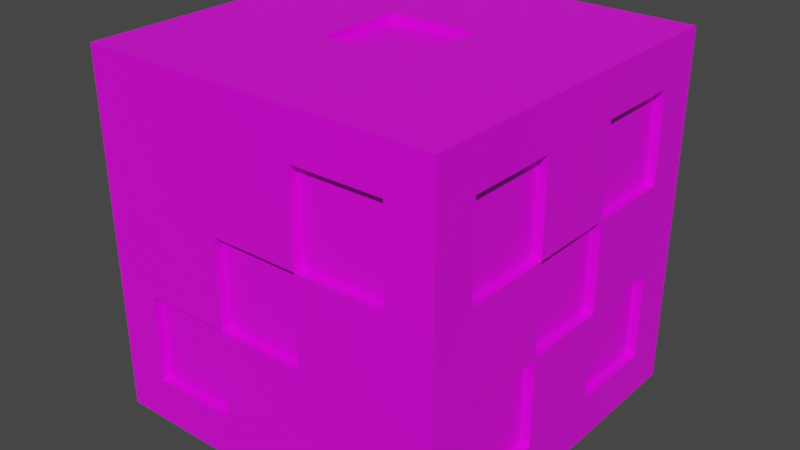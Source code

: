 # Source: die.blend  (saved by Blender 2.82.7; exported with 4.5.12 LTS)
import bpy
from mathutils import Matrix  # noqa: F401  (used for matrix-valued properties, if any)

bpy.ops.wm.read_factory_settings(use_empty=True)
scene = bpy.context.scene
scene.name = 'Scene'

# ---- images (referenced by path relative to the original .blend; pixels are not part of the script)
import os
ASSET_DIR = os.environ.get("B2B_ASSET_DIR", "")  # directory of the original .blend (textures are referenced by path, not embedded)
HERE = os.path.dirname(os.path.abspath(__file__))  # packed textures are extracted next to this script under _unpacked/

def load_image(name, relpath, width, height, colorspace="sRGB"):
    """Load a texture the original file referenced (path relative to the .blend, or extracted next to this script)."""
    p = next((c for c in (os.path.join(HERE, relpath), os.path.join(ASSET_DIR, relpath)) if relpath and os.path.exists(c)), "")
    if p:
        img = bpy.data.images.load(p, check_existing=True)
        img.name = name
    else:  # same state as the original file: an image datablock whose file is absent (Cycles renders it pink)
        img = bpy.data.images.new(name, width, height)
        img.source = "FILE"
        img.filepath = "//" + (relpath or name)
    img.colorspace_settings.name = colorspace
    return img
img_untitled_004 = load_image('Untitled.004', '', 64, 64, 'sRGB')

# ---- materials (node trees are filled in below, after node groups)
mat_material = bpy.data.materials.new('Material')
mat_material.alpha_threshold = 0.0
mat_material.use_transparent_shadow = False
mat_material.line_color = (0.0, 0.0, 0.0, 1.0)

# ---- material node trees
mat_material.use_nodes = True; mat_material.node_tree.nodes.clear()
_N = mat_material.node_tree.nodes; _L = mat_material.node_tree.links
n0 = _N.new('ShaderNodeOutputMaterial'); n0.name = 'Material Output'; n0.location = (300, 300)
n1 = _N.new('ShaderNodeBsdfPrincipled'); n1.name = 'Principled BSDF'; n1.location = (10, 300)
n1.distribution = 'GGX'
n1.subsurface_method = 'BURLEY'
n1.inputs[2].default_value = 0.4
n1.inputs[3].default_value = 1.45
n1.inputs[27].default_value = (0.0, 0.0, 0.0, 1.0)
n1.inputs[28].default_value = 1.0
n2 = _N.new('ShaderNodeTexImage'); n2.name = 'Image Texture'; n2.location = (-280, 280)
n2.image = img_untitled_004
_L.new(n1.outputs[0], n0.inputs[0])
_L.new(n2.outputs[0], n1.inputs[0])
n0.is_active_output = True

# ---- world
world_world = bpy.data.worlds.new('World'); scene.world = world_world
world_world.use_nodes = True; world_world.node_tree.nodes.clear()
_N = world_world.node_tree.nodes; _L = world_world.node_tree.links
n0 = _N.new('ShaderNodeOutputWorld'); n0.name = 'World Output'; n0.location = (300, 300)
n1 = _N.new('ShaderNodeBackground'); n1.name = 'Background'; n1.location = (10, 300)
n1.inputs[0].default_value = (0.05088, 0.05088, 0.05088, 1.0)
_L.new(n1.outputs[0], n0.inputs[0])
n0.is_active_output = True
world_world.color = (0.05088, 0.05088, 0.05088)
world_world.use_sun_shadow = False
world_world.sun_shadow_jitter_overblur = 0.0

# ---- meshes
me_cube = bpy.data.meshes.new('Cube')
me_cube.from_pydata([(1.0, 1.0, 1.0), (1.0, 1.0, -1.0), (1.0, -1.0, 1.0), (1.0, -1.0, -1.0), (-1.0, 1.0, 1.0), (-1.0, 1.0, -1.0), (-1.0, -1.0, 1.0), (-1.0, -1.0, -1.0), (-1.0, 0.75, -1.0), (-1.0, 0.5, -1.0), (-1.0, 0.25, -1.0), (-1.0, 0.0, -1.0), (-1.0, -0.25, -1.0), (-1.0, -0.5, -1.0), (-1.0, -0.75, -1.0), (1.0, 0.75, 1.0), (1.0, 0.5, 1.0), (1.0, 0.25, 1.0), (1.0, 0.0, 1.0), (1.0, -0.25, 1.0), (1.0, -0.5, 1.0), (1.0, -0.75, 1.0), (-1.0, -0.75, 1.0), (-1.0, -0.5, 1.0), (-1.0, -0.25, 1.0), (-1.0, 0.0, 1.0), (-1.0, 0.25, 1.0), (-1.0, 0.5, 1.0), (-1.0, 0.75, 1.0), (1.0, -0.75, -1.0), (1.0, -0.5, -1.0), (1.0, -0.25, -1.0), (1.0, 0.0, -1.0), (1.0, 0.25, -1.0), (1.0, 0.5, -1.0), (1.0, 0.75, -1.0), (0.75, 1.0, -1.0), (0.5, 1.0, -1.0), (0.25, 1.0, -1.0), (0.0, 1.0, -1.0), (-0.25, 1.0, -1.0), (-0.5, 1.0, -1.0), (-0.75, 1.0, -1.0), (0.75, -1.0, 1.0), (0.5, -1.0, 1.0), (0.25, -1.0, 1.0), (0.0, -1.0, 1.0), (-0.25, -1.0, 1.0), (-0.5, -1.0, 1.0), (-0.75, -1.0, 1.0), (-0.75, -1.0, -1.0), (-0.5, -1.0, -1.0), (-0.25, -1.0, -1.0), (0.0, -1.0, -1.0), (0.25, -1.0, -1.0), (0.5, -1.0, -1.0), (0.75, -1.0, -1.0), (-0.75, 1.0, 1.0), (-0.5, 1.0, 1.0), (-0.25, 1.0, 1.0), (0.0, 1.0, 1.0), (0.25, 1.0, 1.0), (0.5, 1.0, 1.0), (0.75, 1.0, 1.0), (0.75, 0.75, -1.0), (0.5, 0.75, -1.0), (0.25, 0.75, -1.0), (0.0, 0.75, -1.0), (-0.25, 0.75, -1.0), (-0.5, 0.75, -1.0), (-0.75, 0.75, -1.0), (0.75, 0.5, -1.0), (-0.25, 0.25, -0.95), (0.25, 0.5, -1.0), (0.0, 0.5, -1.0), (-0.25, 0.5, -1.0), (0.25, 0.25, -0.95), (-0.75, 0.5, -1.0), (0.75, 0.25, -1.0), (0.5, 0.25, -1.0), (0.25, 0.25, -1.0), (0.0, 0.25, -1.0), (-0.25, 0.25, -1.0), (-0.5, 0.25, -1.0), (-0.75, 0.25, -1.0), (0.75, 0.0, -1.0), (0.25, 0.0, -1.0), (0.0, 0.0, -1.0), (-0.25, 0.0, -1.0), (-0.75, 0.0, -1.0), (0.75, -0.25, -1.0), (0.5, -0.25, -1.0), (0.25, -0.25, -1.0), (0.0, -0.25, -1.0), (-0.25, -0.25, -1.0), (-0.5, -0.25, -1.0), (-0.75, -0.25, -1.0), (0.75, -0.5, -1.0), (0.5, 0.25, -0.95), (0.25, -0.5, -1.0), (0.0, -0.5, -1.0), (-0.25, -0.5, -1.0), (0.75, 0.25, -0.95), (-0.75, -0.5, -1.0), (0.75, -0.75, -1.0), (0.5, -0.75, -1.0), (0.25, -0.75, -1.0), (0.0, -0.75, -1.0), (-0.25, -0.75, -1.0), (-0.5, -0.75, -1.0), (-0.75, -0.75, -1.0), (-0.75, 0.75, 1.0), (-0.5, 0.75, 1.0), (-0.25, 0.75, 1.0), (0.0, 0.75, 1.0), (0.25, 0.75, 1.0), (0.5, 0.75, 1.0), (0.75, 0.75, 1.0), (-0.75, 0.5, 1.0), (-0.5, 0.5, 1.0), (-0.25, 0.5, 1.0), (0.0, 0.5, 1.0), (0.25, 0.5, 1.0), (0.5, 0.5, 1.0), (0.75, 0.5, 1.0), (-0.75, 0.25, 1.0), (-0.5, 0.25, 1.0), (-0.25, 0.25, 1.0), (0.0, 0.25, 1.0), (0.25, 0.25, 1.0), (0.5, 0.25, 1.0), (0.75, 0.25, 1.0), (-0.75, 0.0, 1.0), (-0.5, 0.0, 1.0), (-0.25, 0.0, 1.0), (0.95, 0.75, -0.25), (0.25, 0.0, 1.0), (0.5, 0.0, 1.0), (0.75, 0.0, 1.0), (-0.75, -0.25, 1.0), (-0.5, -0.25, 1.0), (-0.25, -0.25, 1.0), (0.0, -0.25, 1.0), (0.25, -0.25, 1.0), (0.5, -0.25, 1.0), (0.75, -0.25, 1.0), (-0.75, -0.5, 1.0), (-0.5, -0.5, 1.0), (-0.25, -0.5, 1.0), (0.0, -0.5, 1.0), (0.25, -0.5, 1.0), (0.5, -0.5, 1.0), (0.75, -0.5, 1.0), (-0.75, -0.75, 1.0), (-0.5, -0.75, 1.0), (-0.25, -0.75, 1.0), (0.0, -0.75, 1.0), (0.25, -0.75, 1.0), (0.5, -0.75, 1.0), (0.75, -0.75, 1.0), (1.0, 1.0, 0.75), (1.0, 1.0, 0.5), (1.0, 1.0, 0.25), (1.0, 1.0, 0.0), (1.0, 1.0, -0.25), (1.0, 1.0, -0.5), (1.0, 1.0, -0.75), (-1.0, -1.0, -0.75), (-1.0, -1.0, -0.5), (-1.0, -1.0, -0.25), (-1.0, -1.0, 0.0), (-1.0, -1.0, 0.25), (-1.0, -1.0, 0.5), (-1.0, -1.0, 0.75), (1.0, -1.0, 0.75), (1.0, -1.0, 0.5), (1.0, -1.0, 0.25), (1.0, -1.0, 0.0), (1.0, -1.0, -0.25), (1.0, -1.0, -0.5), (1.0, -1.0, -0.75), (-1.0, 1.0, 0.75), (-1.0, 1.0, 0.5), (-1.0, 1.0, 0.25), (-1.0, 1.0, 0.0), (-1.0, 1.0, -0.25), (-1.0, 1.0, -0.5), (-1.0, 1.0, -0.75), (1.0, 0.75, 0.75), (1.0, 0.75, 0.5), (1.0, 0.75, 0.25), (1.0, 0.75, 0.0), (1.0, 0.75, -0.25), (1.0, 0.75, -0.5), (1.0, 0.75, -0.75), (1.0, 0.5, 0.75), (1.0, 0.5, 0.25), (1.0, 0.5, 0.0), (1.0, 0.5, -0.25), (0.95, 0.25, 0.0), (1.0, 0.5, -0.75), (1.0, 0.25, 0.75), (1.0, 0.25, 0.5), (1.0, 0.25, 0.25), (1.0, 0.25, 0.0), (1.0, 0.25, -0.25), (1.0, 0.25, -0.5), (1.0, 0.25, -0.75), (1.0, 0.0, 0.75), (1.0, 0.0, 0.5), (1.0, 0.0, 0.25), (0.95, 0.75, 0.75), (1.0, 0.0, -0.25), (1.0, 0.0, -0.5), (1.0, 0.0, -0.75), (1.0, -0.25, 0.75), (1.0, -0.25, 0.5), (1.0, -0.25, 0.25), (1.0, -0.25, 0.0), (1.0, -0.25, -0.25), (1.0, -0.25, -0.5), (1.0, -0.25, -0.75), (1.0, -0.5, 0.75), (1.0, -0.5, 0.25), (1.0, -0.5, 0.0), (1.0, -0.5, -0.25), (-0.75, 0.95, 0.75), (1.0, -0.5, -0.75), (1.0, -0.75, 0.75), (1.0, -0.75, 0.5), (1.0, -0.75, 0.25), (1.0, -0.75, 0.0), (1.0, -0.75, -0.25), (1.0, -0.75, -0.5), (1.0, -0.75, -0.75), (-1.0, -0.75, 0.75), (-1.0, -0.75, 0.5), (-1.0, -0.75, 0.25), (-1.0, -0.75, 0.0), (-1.0, -0.75, -0.25), (-1.0, -0.75, -0.5), (-1.0, -0.75, -0.75), (-1.0, -0.5, 0.75), (-1.0, -0.5, 0.5), (-1.0, -0.5, 0.25), (-1.0, -0.5, 0.0), (-1.0, -0.5, -0.25), (-1.0, -0.5, -0.75), (-1.0, -0.25, 0.75), (-1.0, -0.25, 0.5), (-1.0, -0.25, 0.25), (-1.0, -0.25, 0.0), (-1.0, -0.25, -0.25), (-1.0, -0.25, -0.5), (-1.0, -0.25, -0.75), (-1.0, 0.0, 0.75), (-1.0, 0.0, 0.5), (-1.0, 0.0, 0.25), (-1.0, 0.0, 0.0), (-1.0, 0.0, -0.25), (-1.0, 0.0, -0.5), (-1.0, 0.0, -0.75), (-1.0, 0.25, 0.75), (-1.0, 0.25, 0.5), (-1.0, 0.25, 0.25), (-1.0, 0.25, 0.0), (-1.0, 0.25, -0.25), (-1.0, 0.25, -0.5), (-1.0, 0.25, -0.75), (-1.0, 0.5, 0.75), (-1.0, 0.5, 0.25), (-1.0, 0.5, 0.0), (-1.0, 0.5, -0.25), (-1.0, 0.5, -0.5), (-1.0, 0.5, -0.75), (-1.0, 0.75, 0.75), (-1.0, 0.75, 0.5), (-1.0, 0.75, 0.25), (-1.0, 0.75, 0.0), (-1.0, 0.75, -0.25), (-1.0, 0.75, -0.5), (-1.0, 0.75, -0.75), (-0.75, 1.0, 0.75), (-0.75, 1.0, 0.5), (-0.75, 1.0, 0.25), (-0.75, 1.0, 0.0), (-0.75, 1.0, -0.25), (-0.75, 1.0, -0.5), (-0.75, 1.0, -0.75), (-0.5, 1.0, 0.75), (-0.5, 1.0, 0.25), (-0.5, 1.0, 0.0), (-0.5, 1.0, -0.25), (-0.5, 1.0, -0.75), (-0.25, 1.0, 0.75), (-0.25, 1.0, 0.5), (-0.25, 1.0, 0.25), (-0.25, 1.0, 0.0), (-0.25, 1.0, -0.25), (-0.25, 1.0, -0.5), (-0.25, 1.0, -0.75), (0.0, 1.0, 0.75), (0.0, 1.0, 0.5), (0.0, 1.0, 0.25), (0.0, 1.0, 0.0), (0.0, 1.0, -0.25), (0.0, 1.0, -0.5), (0.0, 1.0, -0.75), (0.25, 1.0, 0.75), (0.25, 1.0, 0.5), (0.25, 1.0, 0.25), (0.25, 1.0, 0.0), (0.25, 1.0, -0.25), (0.25, 1.0, -0.5), (0.25, 1.0, -0.75), (0.5, 1.0, 0.75), (0.5, 1.0, 0.25), (0.5, 1.0, 0.0), (0.5, 1.0, -0.25), (0.5, 1.0, -0.75), (0.75, 1.0, 0.75), (0.75, 1.0, 0.5), (0.75, 1.0, 0.25), (0.75, 1.0, 0.0), (0.75, 1.0, -0.25), (0.75, 1.0, -0.5), (0.75, 1.0, -0.75), (0.75, -1.0, 0.75), (0.75, -1.0, 0.5), (0.75, -1.0, 0.25), (0.75, -1.0, 0.0), (0.75, -1.0, -0.25), (0.75, -1.0, -0.5), (0.75, -1.0, -0.75), (0.5, -1.0, 0.75), (-0.95, -0.75, -0.75), (0.5, -1.0, 0.25), (0.5, -1.0, 0.0), (0.5, -1.0, -0.25), (0.5, -1.0, -0.5), (0.5, -1.0, -0.75), (0.25, -1.0, 0.75), (0.25, -1.0, 0.5), (0.25, -1.0, 0.25), (0.25, -1.0, 0.0), (0.25, -1.0, -0.25), (0.25, -1.0, -0.5), (0.25, -1.0, -0.75), (0.0, -1.0, 0.75), (0.0, -1.0, 0.5), (0.0, -1.0, 0.25), (-0.95, -0.75, -0.5), (0.0, -1.0, -0.25), (0.0, -1.0, -0.5), (0.0, -1.0, -0.75), (-0.25, -1.0, 0.75), (-0.25, -1.0, 0.5), (-0.25, -1.0, 0.25), (-0.25, -1.0, 0.0), (-0.25, -1.0, -0.25), (-0.25, -1.0, -0.5), (-0.25, -1.0, -0.75), (-0.5, -1.0, 0.75), (-0.5, -1.0, 0.5), (-0.5, -1.0, 0.25), (-0.5, -1.0, 0.0), (-0.5, -1.0, -0.25), (-0.95, -0.75, -0.25), (-0.5, -1.0, -0.75), (-0.75, -1.0, 0.75), (-0.75, -1.0, 0.5), (-0.75, -1.0, 0.25), (-0.75, -1.0, 0.0), (-0.75, -1.0, -0.25), (-0.75, -1.0, -0.5), (-0.75, -1.0, -0.75), (-0.25, 0.25, 0.95), (0.0, 0.25, 0.95), (0.25, 0.25, 0.95), (-0.25, 0.0, 0.95), (0.0, 0.0, 0.95), (0.25, 0.0, 0.95), (-0.25, -0.25, 0.95), (0.0, -0.25, 0.95), (0.25, -0.25, 0.95), (0.95, 0.75, -0.5), (0.95, 0.75, -0.75), (0.95, 0.5, -0.25), (0.95, 0.5, -0.5), (0.95, 0.5, -0.75), (0.95, 0.25, -0.25), (0.95, 0.25, -0.5), (0.95, 0.25, -0.75), (0.95, -0.25, 0.75), (0.95, -0.25, 0.5), (0.95, -0.25, 0.25), (0.95, -0.5, 0.75), (0.95, -0.5, 0.5), (0.95, -0.5, 0.25), (0.95, -0.75, 0.75), (0.95, -0.75, 0.5), (0.95, -0.75, 0.25), (0.95, 0.0, 0.25), (0.95, 0.0, 0.0), (0.95, 0.0, -0.25), (0.95, -0.25, 0.0), (0.95, 0.75, 0.5), (0.95, 0.75, 0.25), (0.95, 0.5, 0.75), (0.95, 0.5, 0.5), (0.95, 0.5, 0.25), (0.95, 0.25, 0.75), (0.95, 0.25, 0.5), (0.95, 0.25, 0.25), (0.95, -0.25, -0.25), (0.95, -0.25, -0.5), (0.95, -0.25, -0.75), (0.95, -0.5, -0.25), (0.95, -0.5, -0.5), (0.95, -0.5, -0.75), (0.95, -0.75, -0.25), (0.95, -0.75, -0.5), (0.95, -0.75, -0.75), (-0.75, 0.95, 0.5), (-0.75, 0.95, 0.25), (-0.75, 0.95, -0.25), (-0.75, 0.95, -0.5), (-0.75, 0.95, -0.75), (-0.5, 0.95, 0.75), (-0.5, 0.95, 0.5), (-0.5, 0.95, 0.25), (-0.5, 0.95, -0.25), (-0.5, 0.95, -0.5), (-0.5, 0.95, -0.75), (-0.25, 0.95, 0.75), (-0.25, 0.95, 0.5), (-0.25, 0.95, 0.25), (-0.25, 0.95, -0.25), (-0.25, 0.95, -0.5), (-0.25, 0.95, -0.75), (0.25, 0.95, 0.75), (0.25, 0.95, 0.5), (0.25, 0.95, 0.25), (0.25, 0.95, -0.25), (0.25, 0.95, -0.5), (0.25, 0.95, -0.75), (0.5, 0.95, 0.75), (0.5, 0.95, 0.5), (0.5, 0.95, 0.25), (0.5, 0.95, -0.25), (0.5, 0.95, -0.5), (0.5, 0.95, -0.75), (0.75, 0.95, 0.75), (0.75, 0.95, 0.5), (0.75, 0.95, 0.25), (0.75, 0.95, -0.25), (0.75, 0.95, -0.5), (0.75, 0.95, -0.75), (0.75, -0.95, 0.75), (0.75, -0.95, 0.5), (0.75, -0.95, 0.25), (0.5, -0.95, 0.75), (0.5, -0.95, 0.5), (0.5, -0.95, 0.25), (0.25, -0.95, 0.75), (0.25, -0.95, 0.5), (0.25, -0.95, 0.25), (0.25, -0.95, 0.0), (0.25, -0.95, -0.25), (0.0, -0.95, 0.25), (0.0, -0.95, 0.0), (0.0, -0.95, -0.25), (-0.25, -0.95, 0.25), (-0.25, -0.95, 0.0), (-0.25, -0.95, -0.25), (-0.25, -0.95, -0.5), (-0.25, -0.95, -0.75), (-0.5, -0.95, -0.25), (-0.5, -0.95, -0.5), (-0.5, -0.95, -0.75), (-0.75, -0.95, -0.25), (-0.75, -0.95, -0.5), (-0.75, -0.95, -0.75), (-0.95, -0.5, -0.25), (-0.95, -0.5, -0.5), (-0.95, -0.5, -0.75), (-0.95, -0.25, -0.25), (-0.95, -0.25, -0.5), (-0.95, -0.25, -0.75), (-0.95, 0.25, 0.75), (-0.95, 0.25, 0.5), (-0.95, 0.25, 0.25), (-0.95, 0.5, 0.75), (-0.95, 0.5, 0.5), (-0.95, 0.5, 0.25), (-0.95, 0.75, 0.75), (-0.95, 0.75, 0.5), (-0.95, 0.75, 0.25), (0.75, 0.75, -0.95), (0.5, 0.75, -0.95), (0.25, 0.75, -0.95), (-0.25, 0.75, -0.95), (-0.5, 0.75, -0.95), (-0.75, 0.75, -0.95), (0.75, 0.5, -0.95), (0.5, 0.5, -0.95), (0.25, 0.5, -0.95), (-0.25, 0.5, -0.95), (-0.5, 0.5, -0.95), (-0.75, 0.5, -0.95), (0.75, 0.25, -0.95), (0.5, 0.25, -0.95), (0.25, 0.25, -0.95), (-0.25, 0.25, -0.95), (-0.5, 0.25, -0.95), (-0.75, 0.25, -0.95), (0.75, -0.25, -0.95), (0.5, -0.25, -0.95), (0.25, -0.25, -0.95), (-0.25, -0.25, -0.95), (-0.5, -0.25, -0.95), (-0.75, -0.25, -0.95), (0.75, -0.5, -0.95), (0.5, -0.5, -0.95), (0.25, -0.5, -0.95), (-0.25, -0.5, -0.95), (-0.5, -0.5, -0.95), (-0.75, -0.5, -0.95), (0.75, -0.75, -0.95), (0.5, -0.75, -0.95), (0.25, -0.75, -0.95), (-0.25, -0.75, -0.95), (-0.5, -0.75, -0.95), (-0.75, -0.75, -0.95), (-0.5, 0.25, -0.95), (-0.75, 0.25, -0.95), (0.75, 0.0, -0.95), (0.5, 0.0, -0.95), (0.25, 0.0, -0.95), (-0.25, 0.0, -0.95), (-0.5, 0.0, -0.95), (-0.75, 0.0, -0.95), (0.75, -0.25, -0.95), (0.5, -0.25, -0.95), (0.25, -0.25, -0.95), (-0.25, -0.25, -0.95), (-0.5, -0.25, -0.95), (-0.75, -0.25, -0.95), (0.75, 0.3, -0.95), (0.75, 0.3, -1.0), (0.5, 0.3, -1.0), (0.5, 0.3, -0.95), (0.25, 0.3, -1.0), (0.25, 0.3, -0.95), (0.5, 0.3, -0.95), (0.75, -0.3, -1.0), (0.5, -0.3, -1.0), (0.25, -0.3, -1.0), (0.5, -0.3, -0.95), (0.25, -0.3, -0.95), (0.5, -0.3, -0.95), (0.75, -0.3, -0.95), (-0.5, -0.3, -1.0), (-0.5, -0.3, -0.95), (-0.25, -0.3, -1.0), (-0.75, -0.3, -1.0), (-0.25, -0.3, -0.95), (-0.5, -0.3, -0.95), (-0.75, -0.3, -0.95), (-0.25, 0.31, -1.0), (-0.5, 0.31, -1.0), (-0.75, 0.31, -1.0), (-0.75, 0.31, -0.95), (-0.5, 0.31, -0.95), (-0.25, 0.31, -0.95), (-0.5, 0.31, -0.95)], [], [(153, 22, 6, 49), (369, 49, 6, 173), (275, 28, 4, 181), (104, 29, 3, 56), (228, 21, 2, 174), (320, 63, 0, 160), (160, 0, 15, 188), (188, 15, 16, 195), (195, 16, 17, 201), (201, 17, 18, 208), (208, 18, 19, 215), (215, 19, 20, 222), (222, 20, 21, 228), (36, 1, 35, 64), (64, 35, 34, 71), (71, 34, 33, 78), (78, 33, 32, 85), (85, 32, 31, 90), (90, 31, 30, 97), (97, 30, 29, 104), (173, 6, 22, 235), (235, 22, 23, 242), (242, 23, 24, 248), (248, 24, 25, 255), (255, 25, 26, 262), (262, 26, 27, 269), (269, 27, 28, 275), (57, 4, 28, 111), (111, 28, 27, 118), (118, 27, 26, 125), (125, 26, 25, 132), (132, 25, 24, 139), (139, 24, 23, 146), (146, 23, 22, 153), (20, 152, 159, 21), (152, 151, 158, 159), (151, 150, 157, 158), (150, 149, 156, 157), (149, 148, 155, 156), (148, 147, 154, 155), (147, 146, 153, 154), (19, 145, 152, 20), (145, 144, 151, 152), (144, 143, 150, 151), (143, 142, 149, 150), (142, 141, 148, 149), (141, 140, 147, 148), (140, 139, 146, 147), (18, 138, 145, 19), (138, 137, 144, 145), (137, 136, 143, 144), (143, 136, 381, 384), (134, 141, 382, 379), (134, 133, 140, 141), (133, 132, 139, 140), (17, 131, 138, 18), (131, 130, 137, 138), (130, 129, 136, 137), (129, 128, 377, 378), (141, 142, 383, 382), (127, 126, 133, 134), (126, 125, 132, 133), (16, 124, 131, 17), (124, 123, 130, 131), (123, 122, 129, 130), (122, 121, 128, 129), (121, 120, 127, 128), (120, 119, 126, 127), (119, 118, 125, 126), (15, 117, 124, 16), (117, 116, 123, 124), (116, 115, 122, 123), (115, 114, 121, 122), (114, 113, 120, 121), (113, 112, 119, 120), (112, 111, 118, 119), (0, 63, 117, 15), (63, 62, 116, 117), (62, 61, 115, 116), (61, 60, 114, 115), (60, 59, 113, 114), (59, 58, 112, 113), (58, 57, 111, 112), (13, 103, 110, 14), (106, 99, 524, 530), (542, 90, 555, 561), (101, 100, 107, 108), (100, 99, 106, 107), (104, 105, 529, 528), (75, 82, 513, 507), (12, 96, 103, 13), (79, 80, 512, 511), (91, 90, 516, 517), (94, 93, 100, 101), (93, 92, 99, 100), (66, 65, 499, 500), (101, 108, 531, 525), (11, 89, 96, 12), (514, 83, 570, 573), (85, 90, 542, 536), (88, 87, 93, 94), (87, 86, 92, 93), (78, 85, 536, 102), (94, 95, 546, 545), (10, 84, 89, 11), (92, 86, 538, 544), (86, 80, 76, 538), (82, 81, 87, 88), (81, 80, 86, 87), (98, 76, 553, 554), (91, 92, 544, 543), (9, 77, 84, 10), (80, 79, 550, 552), (65, 64, 498, 499), (75, 74, 81, 82), (74, 73, 80, 81), (84, 77, 509, 515), (64, 71, 504, 498), (8, 70, 77, 9), (110, 103, 527, 533), (90, 97, 522, 516), (68, 67, 74, 75), (67, 66, 73, 74), (73, 66, 500, 506), (99, 92, 518, 524), (5, 42, 70, 8), (42, 41, 69, 70), (41, 40, 68, 69), (40, 39, 67, 68), (39, 38, 66, 67), (38, 37, 65, 66), (37, 36, 64, 65), (181, 4, 57, 282), (282, 57, 58, 289), (289, 58, 59, 294), (294, 59, 60, 301), (301, 60, 61, 308), (308, 61, 62, 315), (315, 62, 63, 320), (14, 110, 50, 7), (110, 109, 51, 50), (109, 108, 52, 51), (108, 107, 53, 52), (107, 106, 54, 53), (106, 105, 55, 54), (105, 104, 56, 55), (174, 2, 43, 327), (327, 43, 44, 334), (334, 44, 45, 341), (341, 45, 46, 348), (348, 46, 47, 355), (355, 47, 48, 362), (362, 48, 49, 369), (21, 159, 43, 2), (159, 158, 44, 43), (158, 157, 45, 44), (157, 156, 46, 45), (156, 155, 47, 46), (155, 154, 48, 47), (154, 153, 49, 48), (51, 368, 375, 50), (350, 357, 472, 469), (341, 342, 465, 464), (366, 365, 372, 373), (365, 364, 371, 372), (364, 363, 370, 371), (363, 362, 369, 370), (52, 361, 368, 51), (343, 350, 469, 466), (343, 336, 463, 466), (359, 358, 365, 366), (358, 357, 364, 365), (357, 356, 363, 364), (356, 355, 362, 363), (53, 354, 361, 52), (354, 353, 360, 361), (353, 352, 359, 360), (366, 373, 480, 477), (336, 329, 460, 463), (350, 349, 356, 357), (349, 348, 355, 356), (54, 347, 354, 53), (347, 346, 353, 354), (346, 345, 352, 353), (359, 366, 477, 474), (359, 352, 471, 474), (343, 342, 349, 350), (342, 341, 348, 349), (55, 340, 347, 54), (340, 339, 346, 347), (339, 338, 345, 346), (338, 337, 344, 345), (337, 336, 343, 344), (352, 345, 468, 471), (375, 368, 479, 482), (56, 333, 340, 55), (333, 332, 339, 340), (332, 331, 338, 339), (331, 330, 337, 338), (330, 329, 336, 337), (361, 360, 475, 476), (368, 361, 476, 479), (3, 180, 333, 56), (180, 179, 332, 333), (179, 178, 331, 332), (178, 177, 330, 331), (177, 176, 329, 330), (176, 175, 328, 329), (175, 174, 327, 328), (37, 319, 326, 36), (310, 309, 441, 442), (320, 321, 453, 452), (318, 317, 323, 324), (317, 316, 322, 323), (292, 298, 437, 431), (295, 296, 436, 435), (38, 314, 319, 37), (309, 308, 440, 441), (284, 283, 423, 424), (312, 311, 317, 318), (311, 310, 316, 317), (294, 295, 435, 434), (318, 324, 455, 449), (39, 307, 314, 38), (307, 306, 313, 314), (306, 305, 312, 313), (305, 304, 311, 312), (304, 303, 310, 311), (303, 302, 309, 310), (302, 301, 308, 309), (40, 300, 307, 39), (300, 299, 306, 307), (299, 298, 305, 306), (298, 297, 304, 305), (297, 296, 303, 304), (296, 295, 302, 303), (295, 294, 301, 302), (41, 293, 300, 40), (283, 282, 226, 423), (300, 293, 433, 439), (292, 291, 297, 298), (291, 290, 296, 297), (282, 289, 428, 226), (326, 319, 451, 457), (42, 288, 293, 41), (308, 315, 446, 440), (290, 284, 424, 430), (286, 285, 291, 292), (285, 284, 290, 291), (316, 310, 442, 448), (286, 292, 431, 425), (5, 187, 288, 42), (187, 186, 287, 288), (186, 185, 286, 287), (185, 184, 285, 286), (184, 183, 284, 285), (183, 182, 283, 284), (182, 181, 282, 283), (9, 274, 281, 8), (274, 273, 280, 281), (273, 272, 279, 280), (272, 271, 278, 279), (271, 270, 277, 278), (276, 277, 497, 496), (263, 262, 489, 490), (10, 268, 274, 9), (268, 267, 273, 274), (267, 266, 272, 273), (266, 265, 271, 272), (265, 264, 270, 271), (269, 275, 495, 492), (254, 247, 485, 488), (11, 261, 268, 10), (261, 260, 267, 268), (260, 259, 266, 267), (259, 258, 265, 266), (258, 257, 264, 265), (257, 256, 263, 264), (256, 255, 262, 263), (12, 254, 261, 11), (254, 253, 260, 261), (253, 252, 259, 260), (252, 251, 258, 259), (251, 250, 257, 258), (250, 249, 256, 257), (249, 248, 255, 256), (13, 247, 254, 12), (262, 269, 492, 489), (247, 241, 335, 485), (246, 245, 251, 252), (245, 244, 250, 251), (244, 243, 249, 250), (243, 242, 248, 249), (14, 241, 247, 13), (275, 276, 496, 495), (241, 240, 351, 335), (239, 238, 245, 246), (238, 237, 244, 245), (237, 236, 243, 244), (236, 235, 242, 243), (7, 167, 241, 14), (167, 168, 240, 241), (168, 169, 239, 240), (169, 170, 238, 239), (170, 171, 237, 238), (171, 172, 236, 237), (172, 173, 235, 236), (30, 227, 234, 29), (219, 225, 417, 414), (234, 227, 419, 422), (225, 224, 231, 232), (224, 223, 230, 231), (205, 206, 391, 390), (198, 205, 390, 387), (31, 221, 227, 30), (233, 234, 422, 421), (225, 232, 420, 417), (219, 218, 224, 225), (218, 217, 223, 224), (192, 198, 387, 135), (222, 228, 399, 396), (32, 214, 221, 31), (214, 213, 220, 221), (213, 212, 219, 220), (219, 212, 404, 414), (217, 218, 405, 395), (210, 209, 216, 217), (209, 208, 215, 216), (33, 207, 214, 32), (207, 206, 213, 214), (206, 205, 212, 213), (210, 217, 395, 402), (204, 203, 413, 199), (203, 202, 209, 210), (202, 201, 208, 209), (34, 200, 207, 33), (207, 200, 389, 392), (215, 222, 396, 393), (198, 197, 204, 205), (197, 196, 203, 204), (202, 203, 413, 412), (190, 189, 406, 407), (35, 194, 200, 34), (200, 194, 386, 389), (217, 216, 394, 395), (192, 191, 197, 198), (191, 190, 196, 197), (201, 202, 412, 411), (196, 190, 407, 410), (1, 166, 194, 35), (166, 165, 193, 194), (165, 164, 192, 193), (164, 163, 191, 192), (163, 162, 190, 191), (162, 161, 189, 190), (161, 160, 188, 189), (36, 326, 166, 1), (326, 325, 165, 166), (325, 324, 164, 165), (324, 323, 163, 164), (323, 322, 162, 163), (322, 321, 161, 162), (321, 320, 160, 161), (29, 234, 180, 3), (234, 233, 179, 180), (233, 232, 178, 179), (232, 231, 177, 178), (231, 230, 176, 177), (230, 229, 175, 176), (229, 228, 174, 175), (8, 281, 187, 5), (281, 280, 186, 187), (280, 279, 185, 186), (279, 278, 184, 185), (278, 277, 183, 184), (277, 276, 182, 183), (276, 275, 181, 182), (50, 375, 167, 7), (375, 374, 168, 167), (374, 373, 169, 168), (373, 372, 170, 169), (372, 371, 171, 170), (371, 370, 172, 171), (370, 369, 173, 172), (381, 380, 383, 384), (380, 379, 382, 383), (378, 377, 380, 381), (377, 376, 379, 380), (142, 143, 384, 383), (127, 134, 379, 376), (136, 129, 378, 381), (128, 127, 376, 377), (398, 397, 400, 401), (397, 396, 399, 400), (395, 394, 397, 398), (394, 393, 396, 397), (389, 388, 391, 392), (388, 387, 390, 391), (386, 385, 388, 389), (385, 135, 387, 388), (193, 192, 135, 385), (206, 207, 392, 391), (194, 193, 385, 386), (228, 229, 400, 399), (223, 217, 395, 398), (230, 223, 398, 401), (216, 215, 393, 394), (229, 230, 401, 400), (404, 403, 405, 414), (403, 402, 395, 405), (390, 199, 403, 404), (199, 413, 402, 403), (205, 204, 199, 390), (203, 210, 402, 413), (212, 205, 390, 404), (218, 219, 414, 405), (410, 409, 412, 413), (409, 408, 411, 412), (407, 406, 409, 410), (406, 211, 408, 409), (195, 201, 411, 408), (203, 196, 410, 413), (189, 188, 211, 406), (188, 195, 408, 211), (419, 418, 421, 422), (418, 417, 420, 421), (416, 415, 418, 419), (415, 414, 417, 418), (220, 219, 414, 415), (227, 221, 416, 419), (232, 233, 421, 420), (221, 220, 415, 416), (451, 450, 456, 457), (450, 449, 455, 456), (448, 447, 453, 454), (447, 446, 452, 453), (445, 444, 450, 451), (444, 443, 449, 450), (442, 441, 447, 448), (441, 440, 446, 447), (433, 432, 438, 439), (432, 431, 437, 438), (430, 429, 435, 436), (429, 428, 434, 435), (427, 426, 432, 433), (426, 425, 431, 432), (424, 423, 429, 430), (423, 226, 428, 429), (322, 316, 448, 454), (321, 322, 454, 453), (296, 290, 430, 436), (287, 286, 425, 426), (315, 320, 452, 446), (298, 299, 438, 437), (288, 287, 426, 427), (313, 312, 443, 444), (299, 300, 439, 438), (319, 314, 445, 451), (289, 294, 434, 428), (324, 325, 456, 455), (314, 313, 444, 445), (293, 288, 427, 433), (325, 326, 457, 456), (312, 318, 449, 443), (479, 478, 481, 482), (478, 477, 480, 481), (476, 475, 478, 479), (475, 474, 477, 478), (471, 470, 473, 474), (470, 469, 472, 473), (468, 467, 470, 471), (467, 466, 469, 470), (463, 462, 465, 466), (462, 461, 464, 465), (460, 459, 462, 463), (459, 458, 461, 462), (328, 327, 458, 459), (327, 334, 461, 458), (342, 343, 466, 465), (357, 358, 473, 472), (334, 341, 464, 461), (329, 328, 459, 460), (344, 343, 466, 467), (358, 359, 474, 473), (373, 374, 481, 480), (345, 344, 467, 468), (360, 359, 474, 475), (374, 375, 482, 481), (494, 493, 496, 497), (493, 492, 495, 496), (491, 490, 493, 494), (490, 489, 492, 493), (485, 484, 487, 488), (484, 483, 486, 487), (335, 351, 484, 485), (351, 367, 483, 484), (264, 263, 490, 491), (239, 246, 483, 367), (246, 252, 486, 483), (252, 253, 487, 486), (270, 264, 491, 494), (277, 270, 494, 497), (240, 239, 367, 351), (253, 254, 488, 487), (527, 526, 532, 533), (526, 525, 531, 532), (524, 523, 529, 530), (523, 522, 528, 529), (521, 520, 526, 527), (520, 519, 525, 526), (518, 517, 523, 524), (517, 516, 522, 523), (509, 508, 514, 515), (508, 507, 513, 514), (506, 505, 511, 512), (505, 504, 510, 511), (503, 502, 508, 509), (502, 501, 507, 508), (500, 499, 505, 506), (499, 498, 504, 505), (105, 106, 530, 529), (80, 73, 506, 512), (69, 68, 501, 502), (97, 104, 528, 522), (82, 83, 514, 513), (70, 69, 502, 503), (95, 96, 565, 562), (103, 96, 521, 527), (534, 83, 570, 575), (71, 78, 510, 504), (108, 109, 532, 531), (96, 95, 520, 521), (77, 70, 503, 509), (109, 110, 533, 532), (94, 101, 525, 519), (68, 75, 507, 501), (541, 540, 546, 547), (540, 539, 545, 546), (538, 537, 543, 544), (537, 536, 542, 543), (535, 534, 540, 541), (534, 72, 539, 540), (76, 98, 537, 538), (98, 102, 536, 537), (519, 520, 567, 566), (89, 84, 535, 541), (84, 83, 534, 535), (96, 89, 541, 547), (90, 91, 556, 555), (82, 88, 539, 72), (79, 78, 102, 98), (88, 94, 545, 539), (552, 550, 554, 553), (549, 550, 551, 548), (511, 510, 548, 551), (79, 98, 554, 550), (79, 511, 551, 550), (76, 80, 552, 553), (78, 79, 550, 549), (510, 78, 549, 548), (557, 556, 560, 559), (555, 556, 558, 561), (543, 542, 561, 558), (92, 91, 556, 557), (517, 518, 559, 560), (91, 543, 558, 556), (518, 92, 557, 559), (91, 517, 560, 556), (562, 564, 566, 567), (562, 565, 568, 563), (520, 95, 562, 567), (96, 547, 568, 565), (546, 95, 562, 563), (547, 546, 563, 568), (95, 94, 564, 562), (94, 519, 566, 564), (570, 569, 574, 575), (570, 571, 572, 573), (84, 515, 572, 571), (83, 82, 569, 570), (82, 72, 574, 569), (72, 534, 575, 574), (515, 514, 573, 572), (83, 84, 571, 570)])
_uv = me_cube.uv_layers.new(name='UVMap')
_uv.uv.foreach_set('vector', [0.4535, 0.9407, 0.4493, 0.9407, 0.4493, 0.9365, 0.4535, 0.9365, 0.6208, 0.3899, 0.6208, 0.4202, 0.5905, 0.4202, 0.5905, 0.3899, 0.5399, 0.5812, 0.5399, 0.5968, 0.5555, 0.5968, 0.5555, 0.5812, 0.3238, 0.4954, 0.3246, 0.4954, 0.3246, 0.4946, 0.3238, 0.4946, 0.1405, 0.8746, 0.1405, 0.8945, 0.1207, 0.8945, 0.1207, 0.8746, 0.8056, 0.6002, 0.8056, 0.6351, 0.8404, 0.6351, 0.8404, 0.6002, 0.2796, 0.8746, 0.2796, 0.8945, 0.2597, 0.8945, 0.2597, 0.8746, 0.2597, 0.8746, 0.2597, 0.8945, 0.2399, 0.8945, 0.2399, 0.8746, 0.2399, 0.8746, 0.2399, 0.8945, 0.22, 0.8945, 0.22, 0.8746, 0.22, 0.8746, 0.22, 0.8945, 0.2001, 0.8945, 0.2001, 0.8746, 0.2001, 0.8746, 0.2001, 0.8945, 0.1803, 0.8945, 0.1803, 0.8746, 0.1803, 0.8746, 0.1803, 0.8945, 0.1604, 0.8945, 0.1604, 0.8746, 0.1604, 0.8746, 0.1604, 0.8945, 0.1405, 0.8945, 0.1405, 0.8746, 0.3238, 0.5015, 0.3246, 0.5015, 0.3246, 0.5006, 0.3238, 0.5006, 0.3238, 0.5006, 0.3246, 0.5006, 0.3246, 0.4998, 0.3238, 0.4998, 0.3238, 0.4998, 0.3246, 0.4998, 0.3246, 0.4989, 0.3238, 0.4989, 0.3238, 0.4989, 0.3246, 0.4989, 0.3246, 0.498, 0.3238, 0.498, 0.3238, 0.498, 0.3246, 0.498, 0.3246, 0.4972, 0.3238, 0.4972, 0.3238, 0.4972, 0.3246, 0.4972, 0.3246, 0.4963, 0.3238, 0.4963, 0.3238, 0.4963, 0.3246, 0.4963, 0.3246, 0.4954, 0.3238, 0.4954, 0.4308, 0.5812, 0.4308, 0.5968, 0.4463, 0.5968, 0.4463, 0.5812, 0.4463, 0.5812, 0.4463, 0.5968, 0.4619, 0.5968, 0.4619, 0.5812, 0.4619, 0.5812, 0.4619, 0.5968, 0.4775, 0.5968, 0.4775, 0.5812, 0.4775, 0.5812, 0.4775, 0.5968, 0.4931, 0.5968, 0.4931, 0.5812, 0.4931, 0.5812, 0.4931, 0.5968, 0.5087, 0.5968, 0.5087, 0.5812, 0.5087, 0.5812, 0.5087, 0.5968, 0.5243, 0.5968, 0.5243, 0.5812, 0.5243, 0.5812, 0.5243, 0.5968, 0.5399, 0.5968, 0.5399, 0.5812, 0.4535, 0.9697, 0.4493, 0.9697, 0.4493, 0.9656, 0.4535, 0.9656, 0.4535, 0.9656, 0.4493, 0.9656, 0.4493, 0.9614, 0.4535, 0.9614, 0.4535, 0.9614, 0.4493, 0.9614, 0.4493, 0.9573, 0.4535, 0.9573, 0.4535, 0.9573, 0.4493, 0.9573, 0.4493, 0.9531, 0.4535, 0.9531, 0.4535, 0.9531, 0.4493, 0.9531, 0.4493, 0.949, 0.4535, 0.949, 0.4535, 0.949, 0.4493, 0.949, 0.4493, 0.9448, 0.4535, 0.9448, 0.4535, 0.9448, 0.4493, 0.9448, 0.4493, 0.9407, 0.4535, 0.9407, 0.4825, 0.9448, 0.4783, 0.9448, 0.4783, 0.9407, 0.4825, 0.9407, 0.4783, 0.9448, 0.4742, 0.9448, 0.4742, 0.9407, 0.4783, 0.9407, 0.4742, 0.9448, 0.47, 0.9448, 0.47, 0.9407, 0.4742, 0.9407, 0.47, 0.9448, 0.4659, 0.9448, 0.4659, 0.9407, 0.47, 0.9407, 0.4659, 0.9448, 0.4617, 0.9448, 0.4617, 0.9407, 0.4659, 0.9407, 0.4617, 0.9448, 0.4576, 0.9448, 0.4576, 0.9407, 0.4617, 0.9407, 0.4576, 0.9448, 0.4535, 0.9448, 0.4535, 0.9407, 0.4576, 0.9407, 0.4825, 0.949, 0.4783, 0.949, 0.4783, 0.9448, 0.4825, 0.9448, 0.4783, 0.949, 0.4742, 0.949, 0.4742, 0.9448, 0.4783, 0.9448, 0.4742, 0.949, 0.47, 0.949, 0.47, 0.9448, 0.4742, 0.9448, 0.47, 0.949, 0.4659, 0.949, 0.4659, 0.9448, 0.47, 0.9448, 0.4659, 0.949, 0.4617, 0.949, 0.4617, 0.9448, 0.4659, 0.9448, 0.4617, 0.949, 0.4576, 0.949, 0.4576, 0.9448, 0.4617, 0.9448, 0.4576, 0.949, 0.4535, 0.949, 0.4535, 0.9448, 0.4576, 0.9448, 0.4825, 0.9531, 0.4783, 0.9531, 0.4783, 0.949, 0.4825, 0.949, 0.4783, 0.9531, 0.4742, 0.9531, 0.4742, 0.949, 0.4783, 0.949, 0.4742, 0.9531, 0.47, 0.9531, 0.47, 0.949, 0.4742, 0.949, 0.3464, 0.96, 0.4714, 0.96, 0.4714, 0.935, 0.3464, 0.935, 0.4714, 0.96, 0.3464, 0.96, 0.3464, 0.935, 0.4714, 0.935, 0.4617, 0.9531, 0.4576, 0.9531, 0.4576, 0.949, 0.4617, 0.949, 0.4576, 0.9531, 0.4535, 0.9531, 0.4535, 0.949, 0.4576, 0.949, 0.4825, 0.9573, 0.4783, 0.9573, 0.4783, 0.9531, 0.4825, 0.9531, 0.4783, 0.9573, 0.4742, 0.9573, 0.4742, 0.9531, 0.4783, 0.9531, 0.4742, 0.9573, 0.47, 0.9573, 0.47, 0.9531, 0.4742, 0.9531, 0.5826, 0.96, 0.4576, 0.96, 0.4576, 0.935, 0.5826, 0.935, 0.3326, 0.96, 0.4576, 0.96, 0.4576, 0.935, 0.3326, 0.935, 0.4617, 0.9573, 0.4576, 0.9573, 0.4576, 0.9531, 0.4617, 0.9531, 0.4576, 0.9573, 0.4535, 0.9573, 0.4535, 0.9531, 0.4576, 0.9531, 0.4825, 0.9614, 0.4783, 0.9614, 0.4783, 0.9573, 0.4825, 0.9573, 0.4783, 0.9614, 0.4742, 0.9614, 0.4742, 0.9573, 0.4783, 0.9573, 0.4742, 0.9614, 0.47, 0.9614, 0.47, 0.9573, 0.4742, 0.9573, 0.47, 0.9614, 0.4659, 0.9614, 0.4659, 0.9573, 0.47, 0.9573, 0.4659, 0.9614, 0.4617, 0.9614, 0.4617, 0.9573, 0.4659, 0.9573, 0.4617, 0.9614, 0.4576, 0.9614, 0.4576, 0.9573, 0.4617, 0.9573, 0.4576, 0.9614, 0.4535, 0.9614, 0.4535, 0.9573, 0.4576, 0.9573, 0.4825, 0.9656, 0.4783, 0.9656, 0.4783, 0.9614, 0.4825, 0.9614, 0.4783, 0.9656, 0.4742, 0.9656, 0.4742, 0.9614, 0.4783, 0.9614, 0.4742, 0.9656, 0.47, 0.9656, 0.47, 0.9614, 0.4742, 0.9614, 0.47, 0.9656, 0.4659, 0.9656, 0.4659, 0.9614, 0.47, 0.9614, 0.4659, 0.9656, 0.4617, 0.9656, 0.4617, 0.9614, 0.4659, 0.9614, 0.4617, 0.9656, 0.4576, 0.9656, 0.4576, 0.9614, 0.4617, 0.9614, 0.4576, 0.9656, 0.4535, 0.9656, 0.4535, 0.9614, 0.4576, 0.9614, 0.4825, 0.9697, 0.4783, 0.9697, 0.4783, 0.9656, 0.4825, 0.9656, 0.4783, 0.9697, 0.4742, 0.9697, 0.4742, 0.9656, 0.4783, 0.9656, 0.4742, 0.9697, 0.47, 0.9697, 0.47, 0.9656, 0.4742, 0.9656, 0.47, 0.9697, 0.4659, 0.9697, 0.4659, 0.9656, 0.47, 0.9656, 0.4659, 0.9697, 0.4617, 0.9697, 0.4617, 0.9656, 0.4659, 0.9656, 0.4617, 0.9697, 0.4576, 0.9697, 0.4576, 0.9656, 0.4617, 0.9656, 0.4576, 0.9697, 0.4535, 0.9697, 0.4535, 0.9656, 0.4576, 0.9656, 0.3177, 0.4963, 0.3186, 0.4963, 0.3186, 0.4954, 0.3177, 0.4954, 0.1894, 0.8653, 0.3144, 0.8653, 0.3144, 0.8903, 0.1894, 0.8903, 0.4394, 0.8903, 0.4394, 0.8653, 0.4394, 0.8653, 0.4394, 0.8903, 0.3203, 0.4963, 0.3212, 0.4963, 0.3212, 0.4954, 0.3203, 0.4954, 0.3212, 0.4963, 0.322, 0.4963, 0.322, 0.4954, 0.3212, 0.4954, 0.9257, 0.8653, 0.8007, 0.8653, 0.8007, 0.8903, 0.9257, 0.8903, 0.8144, 0.8653, 0.6894, 0.8653, 0.6894, 0.8903, 0.8144, 0.8903, 0.3177, 0.4972, 0.3186, 0.4972, 0.3186, 0.4963, 0.3177, 0.4963, 0.8007, 0.8653, 0.6757, 0.8653, 0.6757, 0.8903, 0.8007, 0.8903, 0.8007, 0.8653, 0.9257, 0.8653, 0.9257, 0.8903, 0.8007, 0.8903, 0.3203, 0.4972, 0.3212, 0.4972, 0.3212, 0.4963, 0.3203, 0.4963, 0.3212, 0.4972, 0.322, 0.4972, 0.322, 0.4963, 0.3212, 0.4963, 0.6757, 0.8653, 0.8007, 0.8653, 0.8007, 0.8903, 0.6757, 0.8903, 0.3144, 0.8653, 0.1894, 0.8653, 0.1894, 0.8903, 0.3144, 0.8903, 0.3177, 0.498, 0.3186, 0.498, 0.3186, 0.4972, 0.3177, 0.4972, 0.3007, 0.8903, 0.3007, 0.8653, 0.3007, 0.8653, 0.3007, 0.8903, 0.5644, 0.8653, 0.4394, 0.8653, 0.4394, 0.8903, 0.5644, 0.8903, 0.3203, 0.498, 0.3212, 0.498, 0.3212, 0.4972, 0.3203, 0.4972, 0.3212, 0.498, 0.322, 0.498, 0.322, 0.4972, 0.3212, 0.4972, 0.6894, 0.8653, 0.5644, 0.8653, 0.5644, 0.8903, 0.6894, 0.8903, 0.4257, 0.8653, 0.3007, 0.8653, 0.3007, 0.8903, 0.4257, 0.8903, 0.3177, 0.4989, 0.3186, 0.4989, 0.3186, 0.498, 0.3177, 0.498, 0.4394, 0.8653, 0.5644, 0.8653, 0.5644, 0.8903, 0.4394, 0.8903, 0.5644, 0.8653, 0.6894, 0.8653, 0.6894, 0.8903, 0.5644, 0.8903, 0.3203, 0.4989, 0.3212, 0.4989, 0.3212, 0.498, 0.3203, 0.498, 0.3212, 0.4989, 0.322, 0.4989, 0.322, 0.498, 0.3212, 0.498, 0.1992, 0.1638, 0.1941, 0.1638, 0.1941, 0.1638, 0.1992, 0.1638, 0.8007, 0.8653, 0.6757, 0.8653, 0.6757, 0.8903, 0.8007, 0.8903, 0.3177, 0.4998, 0.3186, 0.4998, 0.3186, 0.4989, 0.3177, 0.4989, 0.6757, 0.8653, 0.8007, 0.8653, 0.8007, 0.8653, 0.6757, 0.8653, 0.8007, 0.8653, 0.9257, 0.8653, 0.9257, 0.8903, 0.8007, 0.8903, 0.3203, 0.4998, 0.3212, 0.4998, 0.3212, 0.4989, 0.3203, 0.4989, 0.3212, 0.4998, 0.322, 0.4998, 0.322, 0.4989, 0.3212, 0.4989, 0.6894, 0.8653, 0.8144, 0.8653, 0.8144, 0.8903, 0.6894, 0.8903, 0.9394, 0.8653, 0.8144, 0.8653, 0.8144, 0.8903, 0.9394, 0.8903, 0.3177, 0.5006, 0.3186, 0.5006, 0.3186, 0.4998, 0.3177, 0.4998, 0.1894, 0.8653, 0.3144, 0.8653, 0.3144, 0.8903, 0.1894, 0.8903, 0.4394, 0.8653, 0.3144, 0.8653, 0.3144, 0.8903, 0.4394, 0.8903, 0.3203, 0.5006, 0.3212, 0.5006, 0.3212, 0.4998, 0.3203, 0.4998, 0.3212, 0.5006, 0.322, 0.5006, 0.322, 0.4998, 0.3212, 0.4998, 0.8144, 0.8653, 0.9394, 0.8653, 0.9394, 0.8903, 0.8144, 0.8903, 0.3144, 0.8653, 0.4394, 0.8653, 0.4394, 0.8903, 0.3144, 0.8903, 0.3177, 0.5015, 0.3186, 0.5015, 0.3186, 0.5006, 0.3177, 0.5006, 0.3186, 0.5015, 0.3194, 0.5015, 0.3194, 0.5006, 0.3186, 0.5006, 0.3194, 0.5015, 0.3203, 0.5015, 0.3203, 0.5006, 0.3194, 0.5006, 0.3203, 0.5015, 0.3212, 0.5015, 0.3212, 0.5006, 0.3203, 0.5006, 0.3212, 0.5015, 0.322, 0.5015, 0.322, 0.5006, 0.3212, 0.5006, 0.322, 0.5015, 0.3229, 0.5015, 0.3229, 0.5006, 0.322, 0.5006, 0.3229, 0.5015, 0.3238, 0.5015, 0.3238, 0.5006, 0.3229, 0.5006, 0.5616, 0.6002, 0.5616, 0.6351, 0.5965, 0.6351, 0.5965, 0.6002, 0.5965, 0.6002, 0.5965, 0.6351, 0.6313, 0.6351, 0.6313, 0.6002, 0.6313, 0.6002, 0.6313, 0.6351, 0.6662, 0.6351, 0.6662, 0.6002, 0.6662, 0.6002, 0.6662, 0.6351, 0.701, 0.6351, 0.701, 0.6002, 0.701, 0.6002, 0.701, 0.6351, 0.7359, 0.6351, 0.7359, 0.6002, 0.7359, 0.6002, 0.7359, 0.6351, 0.7707, 0.6351, 0.7707, 0.6002, 0.7707, 0.6002, 0.7707, 0.6351, 0.8056, 0.6351, 0.8056, 0.6002, 0.3177, 0.4954, 0.3186, 0.4954, 0.3186, 0.4946, 0.3177, 0.4946, 0.3186, 0.4954, 0.3194, 0.4954, 0.3194, 0.4946, 0.3186, 0.4946, 0.3194, 0.4954, 0.3203, 0.4954, 0.3203, 0.4946, 0.3194, 0.4946, 0.3203, 0.4954, 0.3212, 0.4954, 0.3212, 0.4946, 0.3203, 0.4946, 0.3212, 0.4954, 0.322, 0.4954, 0.322, 0.4946, 0.3212, 0.4946, 0.322, 0.4954, 0.3229, 0.4954, 0.3229, 0.4946, 0.322, 0.4946, 0.3229, 0.4954, 0.3238, 0.4954, 0.3238, 0.4946, 0.3229, 0.4946, 0.8333, 0.3899, 0.8333, 0.4202, 0.8029, 0.4202, 0.8029, 0.3899, 0.8029, 0.3899, 0.8029, 0.4202, 0.7726, 0.4202, 0.7726, 0.3899, 0.7726, 0.3899, 0.7726, 0.4202, 0.7422, 0.4202, 0.7422, 0.3899, 0.7422, 0.3899, 0.7422, 0.4202, 0.7119, 0.4202, 0.7119, 0.3899, 0.7119, 0.3899, 0.7119, 0.4202, 0.6815, 0.4202, 0.6815, 0.3899, 0.6815, 0.3899, 0.6815, 0.4202, 0.6512, 0.4202, 0.6512, 0.3899, 0.6512, 0.3899, 0.6512, 0.4202, 0.6208, 0.4202, 0.6208, 0.3899, 0.4825, 0.9407, 0.4783, 0.9407, 0.4783, 0.9365, 0.4825, 0.9365, 0.4783, 0.9407, 0.4742, 0.9407, 0.4742, 0.9365, 0.4783, 0.9365, 0.4742, 0.9407, 0.47, 0.9407, 0.47, 0.9365, 0.4742, 0.9365, 0.47, 0.9407, 0.4659, 0.9407, 0.4659, 0.9365, 0.47, 0.9365, 0.4659, 0.9407, 0.4617, 0.9407, 0.4617, 0.9365, 0.4659, 0.9365, 0.4617, 0.9407, 0.4576, 0.9407, 0.4576, 0.9365, 0.4617, 0.9365, 0.4576, 0.9407, 0.4535, 0.9407, 0.4535, 0.9365, 0.4576, 0.9365, 0.6512, 0.1774, 0.6512, 0.2077, 0.6208, 0.2077, 0.6208, 0.1774, 0.5507, 0.824, 0.4257, 0.824, 0.4257, 0.849, 0.5507, 0.849, 0.793, 0.928, 0.793, 0.803, 0.818, 0.803, 0.818, 0.928, 0.6512, 0.2684, 0.6512, 0.2988, 0.6208, 0.2988, 0.6208, 0.2684, 0.6512, 0.2988, 0.6512, 0.3291, 0.6208, 0.3291, 0.6208, 0.2988, 0.6512, 0.3291, 0.6512, 0.3595, 0.6208, 0.3595, 0.6208, 0.3291, 0.6512, 0.3595, 0.6512, 0.3899, 0.6208, 0.3899, 0.6208, 0.3595, 0.6815, 0.1774, 0.6815, 0.2077, 0.6512, 0.2077, 0.6512, 0.1774, 0.6757, 0.824, 0.5507, 0.824, 0.5507, 0.849, 0.6757, 0.849, 0.6757, 0.824, 0.8007, 0.824, 0.8007, 0.849, 0.6757, 0.849, 0.6815, 0.2684, 0.6815, 0.2988, 0.6512, 0.2988, 0.6512, 0.2684, 0.6815, 0.2988, 0.6815, 0.3291, 0.6512, 0.3291, 0.6512, 0.2988, 0.6815, 0.3291, 0.6815, 0.3595, 0.6512, 0.3595, 0.6512, 0.3291, 0.6815, 0.3595, 0.6815, 0.3899, 0.6512, 0.3899, 0.6512, 0.3595, 0.7119, 0.1774, 0.7119, 0.2077, 0.6815, 0.2077, 0.6815, 0.1774, 0.7119, 0.2077, 0.7119, 0.2381, 0.6815, 0.2381, 0.6815, 0.2077, 0.7119, 0.2381, 0.7119, 0.2684, 0.6815, 0.2684, 0.6815, 0.2381, 0.3007, 0.824, 0.1757, 0.824, 0.1757, 0.849, 0.3007, 0.849, 0.8007, 0.824, 0.9257, 0.824, 0.9257, 0.849, 0.8007, 0.849, 0.7119, 0.3291, 0.7119, 0.3595, 0.6815, 0.3595, 0.6815, 0.3291, 0.7119, 0.3595, 0.7119, 0.3899, 0.6815, 0.3899, 0.6815, 0.3595, 0.7422, 0.1774, 0.7422, 0.2077, 0.7119, 0.2077, 0.7119, 0.1774, 0.7422, 0.2077, 0.7422, 0.2381, 0.7119, 0.2381, 0.7119, 0.2077, 0.7422, 0.2381, 0.7422, 0.2684, 0.7119, 0.2684, 0.7119, 0.2381, 0.4257, 0.824, 0.3007, 0.824, 0.3007, 0.849, 0.4257, 0.849, 0.4257, 0.824, 0.5507, 0.824, 0.5507, 0.849, 0.4257, 0.849, 0.7422, 0.3291, 0.7422, 0.3595, 0.7119, 0.3595, 0.7119, 0.3291, 0.7422, 0.3595, 0.7422, 0.3899, 0.7119, 0.3899, 0.7119, 0.3595, 0.7726, 0.1774, 0.7726, 0.2077, 0.7422, 0.2077, 0.7422, 0.1774, 0.7726, 0.2077, 0.7726, 0.2381, 0.7422, 0.2381, 0.7422, 0.2077, 0.7726, 0.2381, 0.7726, 0.2684, 0.7422, 0.2684, 0.7422, 0.2381, 0.7726, 0.2684, 0.7726, 0.2988, 0.7422, 0.2988, 0.7422, 0.2684, 0.7726, 0.2988, 0.7726, 0.3291, 0.7422, 0.3291, 0.7422, 0.2988, 0.5507, 0.824, 0.6757, 0.824, 0.6757, 0.849, 0.5507, 0.849, 0.1757, 0.824, 0.3007, 0.824, 0.3007, 0.849, 0.1757, 0.849, 0.8029, 0.1774, 0.8029, 0.2077, 0.7726, 0.2077, 0.7726, 0.1774, 0.8029, 0.2077, 0.8029, 0.2381, 0.7726, 0.2381, 0.7726, 0.2077, 0.8029, 0.2381, 0.8029, 0.2684, 0.7726, 0.2684, 0.7726, 0.2381, 0.8029, 0.2684, 0.8029, 0.2988, 0.7726, 0.2988, 0.7726, 0.2684, 0.8029, 0.2988, 0.8029, 0.3291, 0.7726, 0.3291, 0.7726, 0.2988, 0.793, 0.178, 0.793, 0.303, 0.818, 0.303, 0.818, 0.178, 0.3007, 0.824, 0.4257, 0.824, 0.4257, 0.849, 0.3007, 0.849, 0.8333, 0.1774, 0.8333, 0.2077, 0.8029, 0.2077, 0.8029, 0.1774, 0.8333, 0.2077, 0.8333, 0.2381, 0.8029, 0.2381, 0.8029, 0.2077, 0.8333, 0.2381, 0.8333, 0.2684, 0.8029, 0.2684, 0.8029, 0.2381, 0.8333, 0.2684, 0.8333, 0.2988, 0.8029, 0.2988, 0.8029, 0.2684, 0.8333, 0.2988, 0.8333, 0.3291, 0.8029, 0.3291, 0.8029, 0.2988, 0.8333, 0.3291, 0.8333, 0.3595, 0.8029, 0.3595, 0.8029, 0.3291, 0.8333, 0.3595, 0.8333, 0.3899, 0.8029, 0.3899, 0.8029, 0.3595, 0.7707, 0.3563, 0.7707, 0.3911, 0.8056, 0.3911, 0.8056, 0.3563, 0.9931, 0.6594, 0.9931, 0.7844, 0.9681, 0.7844, 0.9681, 0.6594, 0.9931, 0.9094, 0.9931, 0.7844, 0.9681, 0.7844, 0.9681, 0.9094, 0.7707, 0.4608, 0.7707, 0.4957, 0.8056, 0.4957, 0.8056, 0.4608, 0.7707, 0.4957, 0.7707, 0.5305, 0.8056, 0.5305, 0.8056, 0.4957, 0.2293, 0.9931, 0.3543, 0.9931, 0.3543, 0.9681, 0.2293, 0.9681, 0.9931, 0.7844, 0.9931, 0.6594, 0.9681, 0.6594, 0.9681, 0.7844, 0.7359, 0.3563, 0.7359, 0.3911, 0.7707, 0.3911, 0.7707, 0.3563, 0.9931, 0.7844, 0.9931, 0.9094, 0.9681, 0.9094, 0.9681, 0.7844, 0.9931, 0.6594, 0.9931, 0.7844, 0.9681, 0.7844, 0.9681, 0.6594, 0.7359, 0.4608, 0.7359, 0.4957, 0.7707, 0.4957, 0.7707, 0.4608, 0.7359, 0.4957, 0.7359, 0.5305, 0.7707, 0.5305, 0.7707, 0.4957, 0.9931, 0.9094, 0.9931, 0.7844, 0.9681, 0.7844, 0.9681, 0.9094, 0.7293, 0.9931, 0.8543, 0.9931, 0.8543, 0.9681, 0.7293, 0.9681, 0.701, 0.3563, 0.701, 0.3911, 0.7359, 0.3911, 0.7359, 0.3563, 0.701, 0.3911, 0.701, 0.426, 0.7359, 0.426, 0.7359, 0.3911, 0.701, 0.426, 0.701, 0.4608, 0.7359, 0.4608, 0.7359, 0.426, 0.701, 0.4608, 0.701, 0.4957, 0.7359, 0.4957, 0.7359, 0.4608, 0.701, 0.4957, 0.701, 0.5305, 0.7359, 0.5305, 0.7359, 0.4957, 0.701, 0.5305, 0.701, 0.5654, 0.7359, 0.5654, 0.7359, 0.5305, 0.701, 0.5654, 0.701, 0.6002, 0.7359, 0.6002, 0.7359, 0.5654, 0.6662, 0.3563, 0.6662, 0.3911, 0.701, 0.3911, 0.701, 0.3563, 0.6662, 0.3911, 0.6662, 0.426, 0.701, 0.426, 0.701, 0.3911, 0.6662, 0.426, 0.6662, 0.4608, 0.701, 0.4608, 0.701, 0.426, 0.6662, 0.4608, 0.6662, 0.4957, 0.701, 0.4957, 0.701, 0.4608, 0.6662, 0.4957, 0.6662, 0.5305, 0.701, 0.5305, 0.701, 0.4957, 0.6662, 0.5305, 0.6662, 0.5654, 0.701, 0.5654, 0.701, 0.5305, 0.6662, 0.5654, 0.6662, 0.6002, 0.701, 0.6002, 0.701, 0.5654, 0.6313, 0.3563, 0.6313, 0.3911, 0.6662, 0.3911, 0.6662, 0.3563, 0.9931, 0.7844, 0.9931, 0.9094, 0.9681, 0.9094, 0.9681, 0.7844, 0.3543, 0.9931, 0.2293, 0.9931, 0.2293, 0.9681, 0.3543, 0.9681, 0.6313, 0.4608, 0.6313, 0.4957, 0.6662, 0.4957, 0.6662, 0.4608, 0.6313, 0.4957, 0.6313, 0.5305, 0.6662, 0.5305, 0.6662, 0.4957, 0.1043, 0.9931, 0.2293, 0.9931, 0.2293, 0.9681, 0.1043, 0.9681, 0.8543, 0.9931, 0.7293, 0.9931, 0.7293, 0.9681, 0.8543, 0.9681, 0.5965, 0.3563, 0.5965, 0.3911, 0.6313, 0.3911, 0.6313, 0.3563, 0.6043, 0.9931, 0.7293, 0.9931, 0.7293, 0.9681, 0.6043, 0.9681, 0.2293, 0.9931, 0.1043, 0.9931, 0.1043, 0.9681, 0.2293, 0.9681, 0.5965, 0.4608, 0.5965, 0.4957, 0.6313, 0.4957, 0.6313, 0.4608, 0.5965, 0.4957, 0.5965, 0.5305, 0.6313, 0.5305, 0.6313, 0.4957, 0.7293, 0.9931, 0.6043, 0.9931, 0.6043, 0.9681, 0.7293, 0.9681, 0.1043, 0.9931, 0.2293, 0.9931, 0.2293, 0.9681, 0.1043, 0.9681, 0.5616, 0.3563, 0.5616, 0.3911, 0.5965, 0.3911, 0.5965, 0.3563, 0.5616, 0.3911, 0.5616, 0.426, 0.5965, 0.426, 0.5965, 0.3911, 0.5616, 0.426, 0.5616, 0.4608, 0.5965, 0.4608, 0.5965, 0.426, 0.5616, 0.4608, 0.5616, 0.4957, 0.5965, 0.4957, 0.5965, 0.4608, 0.5616, 0.4957, 0.5616, 0.5305, 0.5965, 0.5305, 0.5965, 0.4957, 0.5616, 0.5305, 0.5616, 0.5654, 0.5965, 0.5654, 0.5965, 0.5305, 0.5616, 0.5654, 0.5616, 0.6002, 0.5965, 0.6002, 0.5965, 0.5654, 0.5243, 0.4721, 0.5243, 0.4877, 0.5399, 0.4877, 0.5399, 0.4721, 0.5243, 0.4877, 0.5243, 0.5032, 0.5399, 0.5032, 0.5399, 0.4877, 0.5243, 0.5032, 0.5243, 0.5188, 0.5399, 0.5188, 0.5399, 0.5032, 0.5243, 0.5188, 0.5243, 0.5344, 0.5399, 0.5344, 0.5399, 0.5188, 0.5243, 0.5344, 0.5243, 0.55, 0.5399, 0.55, 0.5399, 0.5344, 0.7792, 0.803, 0.7792, 0.678, 0.8042, 0.678, 0.8042, 0.803, 0.7792, 0.803, 0.7792, 0.928, 0.8042, 0.928, 0.8042, 0.803, 0.5087, 0.4721, 0.5087, 0.4877, 0.5243, 0.4877, 0.5243, 0.4721, 0.5087, 0.4877, 0.5087, 0.5032, 0.5243, 0.5032, 0.5243, 0.4877, 0.5087, 0.5032, 0.5087, 0.5188, 0.5243, 0.5188, 0.5243, 0.5032, 0.5087, 0.5188, 0.5087, 0.5344, 0.5243, 0.5344, 0.5243, 0.5188, 0.5087, 0.5344, 0.5087, 0.55, 0.5243, 0.55, 0.5243, 0.5344, 0.7792, 0.7617, 0.7792, 0.8867, 0.8042, 0.8867, 0.8042, 0.7617, 0.7792, 0.3867, 0.7792, 0.2617, 0.8042, 0.2617, 0.8042, 0.3867, 0.4931, 0.4721, 0.4931, 0.4877, 0.5087, 0.4877, 0.5087, 0.4721, 0.4931, 0.4877, 0.4931, 0.5032, 0.5087, 0.5032, 0.5087, 0.4877, 0.4931, 0.5032, 0.4931, 0.5188, 0.5087, 0.5188, 0.5087, 0.5032, 0.4931, 0.5188, 0.4931, 0.5344, 0.5087, 0.5344, 0.5087, 0.5188, 0.4931, 0.5344, 0.4931, 0.55, 0.5087, 0.55, 0.5087, 0.5344, 0.4931, 0.55, 0.4931, 0.5656, 0.5087, 0.5656, 0.5087, 0.55, 0.4931, 0.5656, 0.4931, 0.5812, 0.5087, 0.5812, 0.5087, 0.5656, 0.4775, 0.4721, 0.4775, 0.4877, 0.4931, 0.4877, 0.4931, 0.4721, 0.4775, 0.4877, 0.4775, 0.5032, 0.4931, 0.5032, 0.4931, 0.4877, 0.4775, 0.5032, 0.4775, 0.5188, 0.4931, 0.5188, 0.4931, 0.5032, 0.4775, 0.5188, 0.4775, 0.5344, 0.4931, 0.5344, 0.4931, 0.5188, 0.4775, 0.5344, 0.4775, 0.55, 0.4931, 0.55, 0.4931, 0.5344, 0.4775, 0.55, 0.4775, 0.5656, 0.4931, 0.5656, 0.4931, 0.55, 0.4775, 0.5656, 0.4775, 0.5812, 0.4931, 0.5812, 0.4931, 0.5656, 0.4619, 0.4721, 0.4619, 0.4877, 0.4775, 0.4877, 0.4775, 0.4721, 0.7792, 0.6367, 0.7792, 0.7617, 0.8042, 0.7617, 0.8042, 0.6367, 0.7792, 0.2617, 0.7792, 0.1367, 0.8042, 0.1367, 0.8042, 0.2617, 0.4619, 0.5188, 0.4619, 0.5344, 0.4775, 0.5344, 0.4775, 0.5188, 0.4619, 0.5344, 0.4619, 0.55, 0.4775, 0.55, 0.4775, 0.5344, 0.4619, 0.55, 0.4619, 0.5656, 0.4775, 0.5656, 0.4775, 0.55, 0.4619, 0.5656, 0.4619, 0.5812, 0.4775, 0.5812, 0.4775, 0.5656, 0.4463, 0.4721, 0.4463, 0.4877, 0.4619, 0.4877, 0.4619, 0.4721, 0.7792, 0.928, 0.7792, 0.803, 0.8042, 0.803, 0.8042, 0.928, 0.7792, 0.178, 0.7792, 0.303, 0.8042, 0.303, 0.8042, 0.178, 0.4463, 0.5188, 0.4463, 0.5344, 0.4619, 0.5344, 0.4619, 0.5188, 0.4463, 0.5344, 0.4463, 0.55, 0.4619, 0.55, 0.4619, 0.5344, 0.4463, 0.55, 0.4463, 0.5656, 0.4619, 0.5656, 0.4619, 0.55, 0.4463, 0.5656, 0.4463, 0.5812, 0.4619, 0.5812, 0.4619, 0.5656, 0.4308, 0.4721, 0.4308, 0.4877, 0.4463, 0.4877, 0.4463, 0.4721, 0.4308, 0.4877, 0.4308, 0.5032, 0.4463, 0.5032, 0.4463, 0.4877, 0.4308, 0.5032, 0.4308, 0.5188, 0.4463, 0.5188, 0.4463, 0.5032, 0.4308, 0.5188, 0.4308, 0.5344, 0.4463, 0.5344, 0.4463, 0.5188, 0.4308, 0.5344, 0.4308, 0.55, 0.4463, 0.55, 0.4463, 0.5344, 0.4308, 0.55, 0.4308, 0.5656, 0.4463, 0.5656, 0.4463, 0.55, 0.4308, 0.5656, 0.4308, 0.5812, 0.4463, 0.5812, 0.4463, 0.5656, 0.1604, 0.7356, 0.1604, 0.7554, 0.1405, 0.7554, 0.1405, 0.7356, 0.9793, 0.3681, 0.9793, 0.2431, 0.9543, 0.2431, 0.9543, 0.3681, 0.9793, 0.1181, 0.9793, 0.2431, 0.9543, 0.2431, 0.9543, 0.1181, 0.1604, 0.7951, 0.1604, 0.815, 0.1405, 0.815, 0.1405, 0.7951, 0.1604, 0.815, 0.1604, 0.8349, 0.1405, 0.8349, 0.1405, 0.815, 0.9793, 0.4094, 0.9793, 0.2844, 0.9543, 0.2844, 0.9543, 0.4094, 0.9793, 0.7431, 0.9793, 0.6181, 0.9543, 0.6181, 0.9543, 0.7431, 0.1803, 0.7356, 0.1803, 0.7554, 0.1604, 0.7554, 0.1604, 0.7356, 0.9793, 0.2844, 0.9793, 0.1594, 0.9543, 0.1594, 0.9543, 0.2844, 0.9793, 0.2431, 0.9793, 0.1181, 0.9543, 0.1181, 0.9543, 0.2431, 0.1803, 0.7951, 0.1803, 0.815, 0.1604, 0.815, 0.1604, 0.7951, 0.1803, 0.815, 0.1803, 0.8349, 0.1604, 0.8349, 0.1604, 0.815, 0.9793, 0.8681, 0.9793, 0.7431, 0.9543, 0.7431, 0.9543, 0.8681, 0.9793, 0.2431, 0.9793, 0.1181, 0.9543, 0.1181, 0.9543, 0.2431, 0.2001, 0.7356, 0.2001, 0.7554, 0.1803, 0.7554, 0.1803, 0.7356, 0.2001, 0.7554, 0.2001, 0.7753, 0.1803, 0.7753, 0.1803, 0.7554, 0.2001, 0.7753, 0.2001, 0.7951, 0.1803, 0.7951, 0.1803, 0.7753, 0.9793, 0.3681, 0.9793, 0.4931, 0.9543, 0.4931, 0.9543, 0.3681, 0.9793, 0.6594, 0.9793, 0.5344, 0.9543, 0.5344, 0.9543, 0.6594, 0.2001, 0.8349, 0.2001, 0.8547, 0.1803, 0.8547, 0.1803, 0.8349, 0.2001, 0.8547, 0.2001, 0.8746, 0.1803, 0.8746, 0.1803, 0.8547, 0.22, 0.7356, 0.22, 0.7554, 0.2001, 0.7554, 0.2001, 0.7356, 0.22, 0.7554, 0.22, 0.7753, 0.2001, 0.7753, 0.2001, 0.7554, 0.22, 0.7753, 0.22, 0.7951, 0.2001, 0.7951, 0.2001, 0.7753, 0.9793, 0.4931, 0.9793, 0.3681, 0.9543, 0.3681, 0.9543, 0.4931, 0.9793, 0.5344, 0.9793, 0.6594, 0.9543, 0.6594, 0.9543, 0.5344, 0.22, 0.8349, 0.22, 0.8547, 0.2001, 0.8547, 0.2001, 0.8349, 0.22, 0.8547, 0.22, 0.8746, 0.2001, 0.8746, 0.2001, 0.8547, 0.2399, 0.7356, 0.2399, 0.7554, 0.22, 0.7554, 0.22, 0.7356, 0.9793, 0.6181, 0.9793, 0.7431, 0.9543, 0.7431, 0.9543, 0.6181, 0.9793, 0.3681, 0.9793, 0.2431, 0.9543, 0.2431, 0.9543, 0.3681, 0.2399, 0.7951, 0.2399, 0.815, 0.22, 0.815, 0.22, 0.7951, 0.2399, 0.815, 0.2399, 0.8349, 0.22, 0.8349, 0.22, 0.815, 0.9793, 0.7844, 0.9793, 0.6594, 0.9543, 0.6594, 0.9543, 0.7844, 0.9793, 0.6594, 0.9793, 0.7844, 0.9543, 0.7844, 0.9543, 0.6594, 0.2597, 0.7356, 0.2597, 0.7554, 0.2399, 0.7554, 0.2399, 0.7356, 0.9793, 0.7431, 0.9793, 0.8681, 0.9543, 0.8681, 0.9543, 0.7431, 0.9793, 0.6594, 0.9793, 0.7844, 0.9543, 0.7844, 0.9543, 0.6594, 0.2597, 0.7951, 0.2597, 0.815, 0.2399, 0.815, 0.2399, 0.7951, 0.2597, 0.815, 0.2597, 0.8349, 0.2399, 0.8349, 0.2399, 0.815, 0.9793, 0.9094, 0.9793, 0.7844, 0.9543, 0.7844, 0.9543, 0.9094, 0.9793, 0.7431, 0.9793, 0.8681, 0.9543, 0.8681, 0.9543, 0.7431, 0.2796, 0.7356, 0.2796, 0.7554, 0.2597, 0.7554, 0.2597, 0.7356, 0.2796, 0.7554, 0.2796, 0.7753, 0.2597, 0.7753, 0.2597, 0.7554, 0.2796, 0.7753, 0.2796, 0.7951, 0.2597, 0.7951, 0.2597, 0.7753, 0.2796, 0.7951, 0.2796, 0.815, 0.2597, 0.815, 0.2597, 0.7951, 0.2796, 0.815, 0.2796, 0.8349, 0.2597, 0.8349, 0.2597, 0.815, 0.2796, 0.8349, 0.2796, 0.8547, 0.2597, 0.8547, 0.2597, 0.8349, 0.2796, 0.8547, 0.2796, 0.8746, 0.2597, 0.8746, 0.2597, 0.8547, 0.8056, 0.3563, 0.8056, 0.3911, 0.8404, 0.3911, 0.8404, 0.3563, 0.8056, 0.3911, 0.8056, 0.426, 0.8404, 0.426, 0.8404, 0.3911, 0.8056, 0.426, 0.8056, 0.4608, 0.8404, 0.4608, 0.8404, 0.426, 0.8056, 0.4608, 0.8056, 0.4957, 0.8404, 0.4957, 0.8404, 0.4608, 0.8056, 0.4957, 0.8056, 0.5305, 0.8404, 0.5305, 0.8404, 0.4957, 0.8056, 0.5305, 0.8056, 0.5654, 0.8404, 0.5654, 0.8404, 0.5305, 0.8056, 0.5654, 0.8056, 0.6002, 0.8404, 0.6002, 0.8404, 0.5654, 0.1405, 0.7356, 0.1405, 0.7554, 0.1207, 0.7554, 0.1207, 0.7356, 0.1405, 0.7554, 0.1405, 0.7753, 0.1207, 0.7753, 0.1207, 0.7554, 0.1405, 0.7753, 0.1405, 0.7951, 0.1207, 0.7951, 0.1207, 0.7753, 0.1405, 0.7951, 0.1405, 0.815, 0.1207, 0.815, 0.1207, 0.7951, 0.1405, 0.815, 0.1405, 0.8349, 0.1207, 0.8349, 0.1207, 0.815, 0.1405, 0.8349, 0.1405, 0.8547, 0.1207, 0.8547, 0.1207, 0.8349, 0.1405, 0.8547, 0.1405, 0.8746, 0.1207, 0.8746, 0.1207, 0.8547, 0.5399, 0.4721, 0.5399, 0.4877, 0.5555, 0.4877, 0.5555, 0.4721, 0.5399, 0.4877, 0.5399, 0.5032, 0.5555, 0.5032, 0.5555, 0.4877, 0.5399, 0.5032, 0.5399, 0.5188, 0.5555, 0.5188, 0.5555, 0.5032, 0.5399, 0.5188, 0.5399, 0.5344, 0.5555, 0.5344, 0.5555, 0.5188, 0.5399, 0.5344, 0.5399, 0.55, 0.5555, 0.55, 0.5555, 0.5344, 0.5399, 0.55, 0.5399, 0.5656, 0.5555, 0.5656, 0.5555, 0.55, 0.5399, 0.5656, 0.5399, 0.5812, 0.5555, 0.5812, 0.5555, 0.5656, 0.6208, 0.1774, 0.6208, 0.2077, 0.5905, 0.2077, 0.5905, 0.1774, 0.6208, 0.2077, 0.6208, 0.2381, 0.5905, 0.2381, 0.5905, 0.2077, 0.6208, 0.2381, 0.6208, 0.2684, 0.5905, 0.2684, 0.5905, 0.2381, 0.6208, 0.2684, 0.6208, 0.2988, 0.5905, 0.2988, 0.5905, 0.2684, 0.6208, 0.2988, 0.6208, 0.3291, 0.5905, 0.3291, 0.5905, 0.2988, 0.6208, 0.3291, 0.6208, 0.3595, 0.5905, 0.3595, 0.5905, 0.3291, 0.6208, 0.3595, 0.6208, 0.3899, 0.5905, 0.3899, 0.5905, 0.3595, 0.1941, 0.1587, 0.189, 0.1587, 0.189, 0.1536, 0.1941, 0.1536, 0.189, 0.1587, 0.1839, 0.1587, 0.1839, 0.1536, 0.189, 0.1536, 0.1941, 0.1638, 0.189, 0.1638, 0.189, 0.1587, 0.1941, 0.1587, 0.189, 0.1638, 0.1839, 0.1638, 0.1839, 0.1587, 0.189, 0.1587, 0.4576, 0.96, 0.5826, 0.96, 0.5826, 0.935, 0.4576, 0.935, 0.5964, 0.96, 0.4714, 0.96, 0.4714, 0.935, 0.5964, 0.935, 0.4714, 0.96, 0.5964, 0.96, 0.5964, 0.935, 0.4714, 0.935, 0.4576, 0.96, 0.3326, 0.96, 0.3326, 0.935, 0.4576, 0.935, 0.1662, 0.1607, 0.1662, 0.1658, 0.1611, 0.1658, 0.1611, 0.1607, 0.1662, 0.1658, 0.1662, 0.1709, 0.1611, 0.1709, 0.1611, 0.1658, 0.1713, 0.1607, 0.1713, 0.1658, 0.1662, 0.1658, 0.1662, 0.1607, 0.1713, 0.1658, 0.1713, 0.1709, 0.1662, 0.1709, 0.1662, 0.1658, 0.1866, 0.1403, 0.1866, 0.1454, 0.1815, 0.1454, 0.1815, 0.1403, 0.1866, 0.1454, 0.1866, 0.1505, 0.1815, 0.1505, 0.1815, 0.1454, 0.1917, 0.1403, 0.1917, 0.1454, 0.1866, 0.1454, 0.1866, 0.1403, 0.1917, 0.1454, 0.1917, 0.1505, 0.1866, 0.1505, 0.1866, 0.1454, 0.9793, 0.2844, 0.9793, 0.4094, 0.9543, 0.4094, 0.9543, 0.2844, 0.9793, 0.2844, 0.9793, 0.1594, 0.9543, 0.1594, 0.9543, 0.2844, 0.9793, 0.1594, 0.9793, 0.2844, 0.9543, 0.2844, 0.9543, 0.1594, 0.9793, 0.9094, 0.9793, 0.7844, 0.9543, 0.7844, 0.9543, 0.9094, 0.9793, 0.2431, 0.9793, 0.3681, 0.9543, 0.3681, 0.9543, 0.2431, 0.9793, 0.1181, 0.9793, 0.2431, 0.9543, 0.2431, 0.9543, 0.1181, 0.9793, 0.7844, 0.9793, 0.9094, 0.9543, 0.9094, 0.9543, 0.7844, 0.9793, 0.7844, 0.9793, 0.6594, 0.9543, 0.6594, 0.9543, 0.7844, 0.1764, 0.1505, 0.1764, 0.1556, 0.1713, 0.1556, 0.1713, 0.1505, 0.1764, 0.1556, 0.1764, 0.1607, 0.1713, 0.1607, 0.1713, 0.1556, 0.1815, 0.1505, 0.1815, 0.1556, 0.1764, 0.1556, 0.1764, 0.1505, 0.1815, 0.1556, 0.1815, 0.1607, 0.1764, 0.1607, 0.1764, 0.1556, 0.9793, 0.4094, 0.9793, 0.5344, 0.9543, 0.5344, 0.9543, 0.4094, 0.9793, 0.6181, 0.9793, 0.4931, 0.9543, 0.4931, 0.9543, 0.6181, 0.9793, 0.4931, 0.9793, 0.6181, 0.9543, 0.6181, 0.9543, 0.4931, 0.9793, 0.5344, 0.9793, 0.4094, 0.9543, 0.4094, 0.9543, 0.5344, 0.1866, 0.1607, 0.1866, 0.1658, 0.1815, 0.1658, 0.1815, 0.1607, 0.1866, 0.1658, 0.1866, 0.1709, 0.1815, 0.1709, 0.1815, 0.1658, 0.1917, 0.1607, 0.1917, 0.1658, 0.1866, 0.1658, 0.1866, 0.1607, 0.1917, 0.1658, 0.1917, 0.1709, 0.1866, 0.1709, 0.1866, 0.1658, 0.9793, 0.7431, 0.9793, 0.6181, 0.9543, 0.6181, 0.9543, 0.7431, 0.9793, 0.6181, 0.9793, 0.7431, 0.9543, 0.7431, 0.9543, 0.6181, 0.9793, 0.7844, 0.9793, 0.9094, 0.9543, 0.9094, 0.9543, 0.7844, 0.9793, 0.8681, 0.9793, 0.7431, 0.9543, 0.7431, 0.9543, 0.8681, 0.1662, 0.1403, 0.1662, 0.1454, 0.1611, 0.1454, 0.1611, 0.1403, 0.1662, 0.1454, 0.1662, 0.1505, 0.1611, 0.1505, 0.1611, 0.1454, 0.1713, 0.1403, 0.1713, 0.1454, 0.1662, 0.1454, 0.1662, 0.1403, 0.1713, 0.1454, 0.1713, 0.1505, 0.1662, 0.1505, 0.1662, 0.1454, 0.9793, 0.2844, 0.9793, 0.4094, 0.9543, 0.4094, 0.9543, 0.2844, 0.9793, 0.2431, 0.9793, 0.3681, 0.9543, 0.3681, 0.9543, 0.2431, 0.9793, 0.4094, 0.9793, 0.2844, 0.9543, 0.2844, 0.9543, 0.4094, 0.9793, 0.1594, 0.9793, 0.2844, 0.9543, 0.2844, 0.9543, 0.1594, 0.1639, 0.145, 0.1639, 0.1501, 0.169, 0.1501, 0.169, 0.145, 0.1639, 0.1501, 0.1639, 0.1552, 0.169, 0.1552, 0.169, 0.1501, 0.1688, 0.1747, 0.1688, 0.1798, 0.1739, 0.1798, 0.1739, 0.1747, 0.1688, 0.1798, 0.1688, 0.1849, 0.1739, 0.1849, 0.1739, 0.1798, 0.1589, 0.145, 0.1589, 0.1501, 0.1639, 0.1501, 0.1639, 0.145, 0.1589, 0.1501, 0.1589, 0.1552, 0.1639, 0.1552, 0.1639, 0.1501, 0.1637, 0.1747, 0.1637, 0.1798, 0.1688, 0.1798, 0.1688, 0.1747, 0.1637, 0.1798, 0.1637, 0.1849, 0.1688, 0.1849, 0.1688, 0.1798, 0.1709, 0.1565, 0.1709, 0.1616, 0.176, 0.1616, 0.176, 0.1565, 0.1709, 0.1616, 0.1709, 0.1667, 0.176, 0.1667, 0.176, 0.1616, 0.1514, 0.1473, 0.1514, 0.1524, 0.1565, 0.1524, 0.1565, 0.1473, 0.1514, 0.1524, 0.1514, 0.1575, 0.1565, 0.1575, 0.1565, 0.1524, 0.1658, 0.1565, 0.1658, 0.1616, 0.1709, 0.1616, 0.1709, 0.1565, 0.1658, 0.1616, 0.1658, 0.1667, 0.1709, 0.1667, 0.1709, 0.1616, 0.1463, 0.1473, 0.1463, 0.1524, 0.1514, 0.1524, 0.1514, 0.1473, 0.1463, 0.1524, 0.1463, 0.1575, 0.1514, 0.1575, 0.1514, 0.1524, 0.8543, 0.9931, 0.7293, 0.9931, 0.7293, 0.9681, 0.8543, 0.9681, 0.9931, 0.7844, 0.9931, 0.6594, 0.9681, 0.6594, 0.9681, 0.7844, 0.3543, 0.9931, 0.2293, 0.9931, 0.2293, 0.9681, 0.3543, 0.9681, 0.9931, 0.2844, 0.9931, 0.4094, 0.9681, 0.4094, 0.9681, 0.2844, 0.7293, 0.9931, 0.8543, 0.9931, 0.8543, 0.9681, 0.7293, 0.9681, 0.9931, 0.4094, 0.9931, 0.2844, 0.9681, 0.2844, 0.9681, 0.4094, 0.9931, 0.1594, 0.9931, 0.2844, 0.9681, 0.2844, 0.9681, 0.1594, 0.9931, 0.2844, 0.9931, 0.4094, 0.9681, 0.4094, 0.9681, 0.2844, 0.9931, 0.2844, 0.9931, 0.1594, 0.9681, 0.1594, 0.9681, 0.2844, 0.7293, 0.9931, 0.6043, 0.9931, 0.6043, 0.9681, 0.7293, 0.9681, 0.2293, 0.9931, 0.3543, 0.9931, 0.3543, 0.9681, 0.2293, 0.9681, 0.9931, 0.4094, 0.9931, 0.2844, 0.9681, 0.2844, 0.9681, 0.4094, 0.9931, 0.1594, 0.9931, 0.2844, 0.9681, 0.2844, 0.9681, 0.1594, 0.2293, 0.9931, 0.1043, 0.9931, 0.1043, 0.9681, 0.2293, 0.9681, 0.9931, 0.2844, 0.9931, 0.1594, 0.9681, 0.1594, 0.9681, 0.2844, 0.6043, 0.9931, 0.7293, 0.9931, 0.7293, 0.9681, 0.6043, 0.9681, 0.1661, 0.1397, 0.1661, 0.1448, 0.161, 0.1448, 0.161, 0.1397, 0.1661, 0.1448, 0.1661, 0.1499, 0.161, 0.1499, 0.161, 0.1448, 0.1712, 0.1397, 0.1712, 0.1448, 0.1661, 0.1448, 0.1661, 0.1397, 0.1712, 0.1448, 0.1712, 0.1499, 0.1661, 0.1499, 0.1661, 0.1448, 0.1762, 0.1499, 0.1762, 0.155, 0.1712, 0.155, 0.1712, 0.1499, 0.1762, 0.155, 0.1762, 0.1601, 0.1712, 0.1601, 0.1712, 0.155, 0.1813, 0.1499, 0.1813, 0.155, 0.1762, 0.155, 0.1762, 0.1499, 0.1813, 0.155, 0.1813, 0.1601, 0.1762, 0.1601, 0.1762, 0.155, 0.1864, 0.1601, 0.1864, 0.1652, 0.1813, 0.1652, 0.1813, 0.1601, 0.1864, 0.1652, 0.1864, 0.1703, 0.1813, 0.1703, 0.1813, 0.1652, 0.1915, 0.1601, 0.1915, 0.1652, 0.1864, 0.1652, 0.1864, 0.1601, 0.1915, 0.1652, 0.1915, 0.1703, 0.1864, 0.1703, 0.1864, 0.1652, 0.793, 0.803, 0.793, 0.928, 0.818, 0.928, 0.818, 0.803, 0.9257, 0.824, 0.8007, 0.824, 0.8007, 0.849, 0.9257, 0.849, 0.793, 0.803, 0.793, 0.678, 0.818, 0.678, 0.818, 0.803, 0.793, 0.678, 0.793, 0.553, 0.818, 0.553, 0.818, 0.678, 0.8007, 0.824, 0.6757, 0.824, 0.6757, 0.849, 0.8007, 0.849, 0.793, 0.678, 0.793, 0.803, 0.818, 0.803, 0.818, 0.678, 0.793, 0.553, 0.793, 0.678, 0.818, 0.678, 0.818, 0.553, 0.793, 0.553, 0.793, 0.428, 0.818, 0.428, 0.818, 0.553, 0.793, 0.428, 0.793, 0.303, 0.818, 0.303, 0.818, 0.428, 0.793, 0.428, 0.793, 0.553, 0.818, 0.553, 0.818, 0.428, 0.793, 0.303, 0.793, 0.428, 0.818, 0.428, 0.818, 0.303, 0.793, 0.303, 0.793, 0.178, 0.818, 0.178, 0.818, 0.303, 0.188, 0.1426, 0.188, 0.1477, 0.1931, 0.1477, 0.1931, 0.1426, 0.188, 0.1477, 0.188, 0.1528, 0.1931, 0.1528, 0.1931, 0.1477, 0.1829, 0.1426, 0.1829, 0.1477, 0.188, 0.1477, 0.188, 0.1426, 0.1829, 0.1477, 0.1829, 0.1528, 0.188, 0.1528, 0.188, 0.1477, 0.1715, 0.1565, 0.1715, 0.1616, 0.1766, 0.1616, 0.1766, 0.1565, 0.1715, 0.1616, 0.1715, 0.1667, 0.1766, 0.1667, 0.1766, 0.1616, 0.1664, 0.1565, 0.1664, 0.1616, 0.1715, 0.1616, 0.1715, 0.1565, 0.1664, 0.1616, 0.1664, 0.1667, 0.1715, 0.1667, 0.1715, 0.1616, 0.7792, 0.678, 0.7792, 0.803, 0.8042, 0.803, 0.8042, 0.678, 0.7792, 0.1367, 0.7792, 0.2617, 0.8042, 0.2617, 0.8042, 0.1367, 0.7792, 0.2617, 0.7792, 0.3867, 0.8042, 0.3867, 0.8042, 0.2617, 0.7792, 0.428, 0.7792, 0.303, 0.8042, 0.303, 0.8042, 0.428, 0.7792, 0.7617, 0.7792, 0.6367, 0.8042, 0.6367, 0.8042, 0.7617, 0.7792, 0.8867, 0.7792, 0.7617, 0.8042, 0.7617, 0.8042, 0.8867, 0.7792, 0.303, 0.7792, 0.428, 0.8042, 0.428, 0.8042, 0.303, 0.7792, 0.303, 0.7792, 0.178, 0.8042, 0.178, 0.8042, 0.303, 0.1631, 0.1481, 0.1681, 0.1481, 0.1681, 0.143, 0.1631, 0.143, 0.1681, 0.1481, 0.1732, 0.1481, 0.1732, 0.143, 0.1681, 0.143, 0.1834, 0.1481, 0.1885, 0.1481, 0.1885, 0.143, 0.1834, 0.143, 0.1885, 0.1481, 0.1936, 0.1481, 0.1936, 0.143, 0.1885, 0.143, 0.1631, 0.1532, 0.1681, 0.1532, 0.1681, 0.1481, 0.1631, 0.1481, 0.1681, 0.1532, 0.1732, 0.1532, 0.1732, 0.1481, 0.1681, 0.1481, 0.1834, 0.1532, 0.1885, 0.1532, 0.1885, 0.1481, 0.1834, 0.1481, 0.1885, 0.1532, 0.1936, 0.1532, 0.1936, 0.1481, 0.1885, 0.1481, 0.1737, 0.1689, 0.1788, 0.1689, 0.1788, 0.1638, 0.1737, 0.1638, 0.1788, 0.1689, 0.1839, 0.1689, 0.1839, 0.1638, 0.1788, 0.1638, 0.1941, 0.1689, 0.1992, 0.1689, 0.1992, 0.1638, 0.1941, 0.1638, 0.1992, 0.1689, 0.2043, 0.1689, 0.2043, 0.1638, 0.1992, 0.1638, 0.1737, 0.174, 0.1788, 0.174, 0.1788, 0.1689, 0.1737, 0.1689, 0.1788, 0.174, 0.1839, 0.174, 0.1839, 0.1689, 0.1788, 0.1689, 0.1941, 0.174, 0.1992, 0.174, 0.1992, 0.1689, 0.1941, 0.1689, 0.1992, 0.174, 0.2043, 0.174, 0.2043, 0.1689, 0.1992, 0.1689, 0.8007, 0.8653, 0.6757, 0.8653, 0.6757, 0.8903, 0.8007, 0.8903, 0.6894, 0.8653, 0.8144, 0.8653, 0.8144, 0.8903, 0.6894, 0.8903, 0.3007, 0.8653, 0.4257, 0.8653, 0.4257, 0.8903, 0.3007, 0.8903, 0.3144, 0.8653, 0.1894, 0.8653, 0.1894, 0.8903, 0.3144, 0.8903, 0.4257, 0.8653, 0.3007, 0.8653, 0.3007, 0.8903, 0.4257, 0.8903, 0.1757, 0.8653, 0.3007, 0.8653, 0.3007, 0.8903, 0.1757, 0.8903, 0.3007, 0.8653, 0.1757, 0.8653, 0.1757, 0.8653, 0.3007, 0.8653, 0.3144, 0.8653, 0.4394, 0.8653, 0.4394, 0.8903, 0.3144, 0.8903, 0.3007, 0.8903, 0.3007, 0.8653, 0.3007, 0.8653, 0.3007, 0.8903, 0.8144, 0.8653, 0.6894, 0.8653, 0.6894, 0.8903, 0.8144, 0.8903, 0.4257, 0.8653, 0.3007, 0.8653, 0.3007, 0.8903, 0.4257, 0.8903, 0.1757, 0.8653, 0.3007, 0.8653, 0.3007, 0.8903, 0.1757, 0.8903, 0.8144, 0.8653, 0.9394, 0.8653, 0.9394, 0.8903, 0.8144, 0.8903, 0.3007, 0.8653, 0.1757, 0.8653, 0.1757, 0.8903, 0.3007, 0.8903, 0.4394, 0.8653, 0.3144, 0.8653, 0.3144, 0.8903, 0.4394, 0.8903, 0.9394, 0.8653, 0.8144, 0.8653, 0.8144, 0.8903, 0.9394, 0.8903, 0.1737, 0.1587, 0.1788, 0.1587, 0.1788, 0.1536, 0.1737, 0.1536, 0.1788, 0.1587, 0.1839, 0.1587, 0.1839, 0.1536, 0.1788, 0.1536, 0.1941, 0.1587, 0.1992, 0.1587, 0.1992, 0.1536, 0.1941, 0.1536, 0.1992, 0.1587, 0.2043, 0.1587, 0.2043, 0.1536, 0.1992, 0.1536, 0.1737, 0.1638, 0.1788, 0.1638, 0.1788, 0.1587, 0.1737, 0.1587, 0.1788, 0.1638, 0.1839, 0.1638, 0.1839, 0.1587, 0.1788, 0.1587, 0.1941, 0.1638, 0.1992, 0.1638, 0.1992, 0.1587, 0.1941, 0.1587, 0.1992, 0.1638, 0.2043, 0.1638, 0.2043, 0.1587, 0.1992, 0.1587, 0.1732, 0.1532, 0.1681, 0.1532, 0.1681, 0.1532, 0.1732, 0.1532, 0.5644, 0.8653, 0.6894, 0.8653, 0.6894, 0.8903, 0.5644, 0.8903, 0.1757, 0.8653, 0.3007, 0.8653, 0.3007, 0.8903, 0.1757, 0.8903, 0.4394, 0.8653, 0.5644, 0.8653, 0.5644, 0.8903, 0.4394, 0.8903, 0.9257, 0.8653, 0.8007, 0.8653, 0.8007, 0.8653, 0.9257, 0.8653, 0.6894, 0.8653, 0.5644, 0.8653, 0.5644, 0.8903, 0.6894, 0.8903, 0.8007, 0.8653, 0.9257, 0.8653, 0.9257, 0.8903, 0.8007, 0.8903, 0.5644, 0.8653, 0.4394, 0.8653, 0.4394, 0.8903, 0.5644, 0.8903, 0.6757, 0.8653, 0.8007, 0.8653, 0.8007, 0.8903, 0.6757, 0.8903, 0.9257, 0.8653, 0.8007, 0.8653, 0.8007, 0.8903, 0.9257, 0.8903, 0.1992, 0.1638, 0.2043, 0.1638, 0.2043, 0.1638, 0.1992, 0.1638, 0.8007, 0.8653, 0.8007, 0.8903, 0.8007, 0.8903, 0.8007, 0.8653, 0.8007, 0.8653, 0.8007, 0.8903, 0.8007, 0.8903, 0.8007, 0.8653, 0.6894, 0.8903, 0.6894, 0.8653, 0.6894, 0.8653, 0.6894, 0.8903, 0.9257, 0.8653, 0.8007, 0.8653, 0.8007, 0.8653, 0.9257, 0.8653, 0.6894, 0.8903, 0.6894, 0.8653, 0.6894, 0.8653, 0.6894, 0.8903, 0.6757, 0.8653, 0.8007, 0.8653, 0.8007, 0.8903, 0.6757, 0.8903, 0.9257, 0.8653, 0.8007, 0.8653, 0.8007, 0.8903, 0.9257, 0.8903, 0.1992, 0.1536, 0.2043, 0.1536, 0.2043, 0.1536, 0.1992, 0.1536, 0.6757, 0.8653, 0.8007, 0.8653, 0.8007, 0.8653, 0.6757, 0.8653, 0.1885, 0.1532, 0.1834, 0.1532, 0.1834, 0.1532, 0.1885, 0.1532, 0.8007, 0.8653, 0.8007, 0.8903, 0.8007, 0.8903, 0.8007, 0.8653, 0.4394, 0.8903, 0.4394, 0.8653, 0.4394, 0.8653, 0.4394, 0.8903, 0.8007, 0.8653, 0.8007, 0.8903, 0.8007, 0.8903, 0.8007, 0.8653, 0.3007, 0.8653, 0.4257, 0.8653, 0.4257, 0.8903, 0.3007, 0.8903, 0.3007, 0.8653, 0.1757, 0.8653, 0.1757, 0.8903, 0.3007, 0.8903, 0.3007, 0.8903, 0.3007, 0.8653, 0.3007, 0.8653, 0.3007, 0.8903, 0.4394, 0.8653, 0.4394, 0.8903, 0.4394, 0.8903, 0.4394, 0.8653, 0.3007, 0.8903, 0.3007, 0.8653, 0.3007, 0.8653, 0.3007, 0.8903, 0.1737, 0.1536, 0.1788, 0.1536, 0.1788, 0.1536, 0.1737, 0.1536, 0.3007, 0.8653, 0.4257, 0.8653, 0.4257, 0.8653, 0.3007, 0.8653, 0.4394, 0.8653, 0.4394, 0.8903, 0.4394, 0.8903, 0.4394, 0.8653, 0.3007, 0.8653, 0.4257, 0.8653, 0.4257, 0.8903, 0.3007, 0.8903, 0.3007, 0.8653, 0.1757, 0.8653, 0.1757, 0.8903, 0.3007, 0.8903, 0.6894, 0.8653, 0.6894, 0.8903, 0.6894, 0.8903, 0.6894, 0.8653, 0.3007, 0.8653, 0.4257, 0.8653, 0.4257, 0.8653, 0.3007, 0.8653, 0.6894, 0.8653, 0.6894, 0.8903, 0.6894, 0.8903, 0.6894, 0.8653, 0.1839, 0.1638, 0.1788, 0.1638, 0.1788, 0.1638, 0.1839, 0.1638, 0.1737, 0.1638, 0.1788, 0.1638, 0.1788, 0.1638, 0.1737, 0.1638, 0.3007, 0.8653, 0.1757, 0.8653, 0.1757, 0.8653, 0.3007, 0.8653])
me_cube.materials.append(mat_material)
me_cube.use_remesh_preserve_volume = False
me_cube.use_remesh_preserve_attributes = False
me_cube.use_mirror_vertex_groups = False
me_cube.update()

# ---- objects
ob_cube = bpy.data.objects.new('Cube', me_cube)

# ---- transforms, parenting, visibility, modifiers, constraints
ob_cube.location = (0.0, 0.0, 0.0)
ob_cube.lock_rotations_4d = False
ob_cube.empty_display_type = 'ARROWS'
ob_cube.lineart.crease_threshold = 0.0

# ---- collection membership
scene.collection.objects.link(ob_cube)

# ---- scene / render settings (as saved in the file)
scene.frame_start = 1; scene.frame_end = 250; scene.frame_set(1)
scene.render.engine = 'BLENDER_EEVEE_NEXT'
scene.cycles.use_denoising = False
scene.cycles.samples = 128
scene.cycles.sampling_pattern = 'TABULATED_SOBOL'
scene.cycles.use_adaptive_sampling = False
scene.cycles.use_light_tree = False
scene.view_settings.view_transform = 'Filmic'
bpy.context.view_layer.update()

# ---- added for rendering (the .blend has no active camera and no usable light): camera, sun
cam_auto = bpy.data.cameras.new('AutoCamera')
cam_auto.lens = 50.0
cam_auto.sensor_width = 36.0
cam_auto.clip_end = 1000.0
ob_auto_camera = bpy.data.objects.new('AutoCamera', cam_auto)
scene.collection.objects.link(ob_auto_camera)
ob_auto_camera.location = (3.20507, -3.84609, 2.56406)
ob_auto_camera.rotation_euler = (1.09748, -7.21219e-08, 0.694738)
scene.camera = ob_auto_camera
light_auto_sun = bpy.data.lights.new('AutoSun', 'SUN')
light_auto_sun.energy = 3.0
light_auto_sun.angle = 0.0523599
ob_auto_sun = bpy.data.objects.new('AutoSun', light_auto_sun)
scene.collection.objects.link(ob_auto_sun)
ob_auto_sun.rotation_euler = (0.872665, 0.174533, 0.523599)
bpy.context.view_layer.update()
